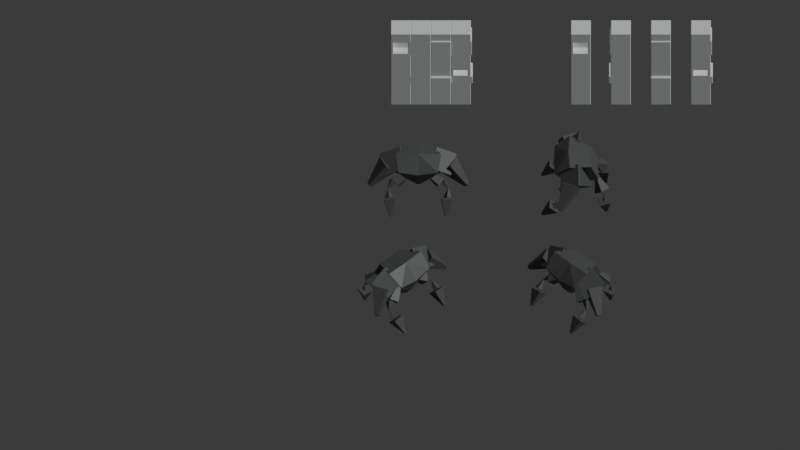 # Source: gameMockup00.blend  (saved by Blender 4.0.36; exported with 4.5.12 LTS)
import bpy
from mathutils import Matrix  # noqa: F401  (used for matrix-valued properties, if any)

bpy.ops.wm.read_factory_settings(use_empty=True)
scene = bpy.context.scene
scene.name = 'Scene'

# ---- collections
col_collection = bpy.data.collections.new('Collection'); scene.collection.children.link(col_collection)

# ---- materials (node trees are filled in below, after node groups)
mat_material = bpy.data.materials.new('Material')
mat_material.alpha_threshold = 0.0
mat_material.use_transparent_shadow = False
mat_material.roughness = 0.5
mat_material.line_color = (0.0, 0.0, 0.0, 1.0)
mat_material_002 = bpy.data.materials.new('Material.002')
mat_material_002.use_transparent_shadow = False

# ---- material node trees
mat_material.use_nodes = True; mat_material.node_tree.nodes.clear()
_N = mat_material.node_tree.nodes; _L = mat_material.node_tree.links
n0 = _N.new('ShaderNodeOutputMaterial'); n0.name = 'Material Output'; n0.location = (300, 300)
n1 = _N.new('ShaderNodeBsdfPrincipled'); n1.name = 'Principled BSDF'; n1.location = (10, 300)
n1.inputs[0].default_value = (0.09846, 0.09846, 0.09846, 1.0)
n1.inputs[2].default_value = 0.4921
n1.inputs[3].default_value = 1.45
_L.new(n1.outputs[0], n0.inputs[0])
n0.is_active_output = True
mat_material_002.use_nodes = True; mat_material_002.node_tree.nodes.clear()
_N = mat_material_002.node_tree.nodes; _L = mat_material_002.node_tree.links
n0 = _N.new('ShaderNodeBsdfPrincipled'); n0.name = 'Principled BSDF'; n0.location = (10, 300)
n0.inputs[0].default_value = (0.2585, 0.2585, 0.2585, 1.0)
n0.inputs[3].default_value = 1.45
n1 = _N.new('ShaderNodeOutputMaterial'); n1.name = 'Material Output'; n1.location = (300, 300)
_L.new(n0.outputs[0], n1.inputs[0])
n1.is_active_output = True

# ---- world
world_world = bpy.data.worlds.new('World'); scene.world = world_world
world_world.use_nodes = True; world_world.node_tree.nodes.clear()
_N = world_world.node_tree.nodes; _L = world_world.node_tree.links
n0 = _N.new('ShaderNodeOutputWorld'); n0.name = 'World Output'; n0.location = (300, 300)
n1 = _N.new('ShaderNodeBackground'); n1.name = 'Background'; n1.location = (10, 300)
n1.inputs[0].default_value = (0.05088, 0.05088, 0.05088, 1.0)
_L.new(n1.outputs[0], n0.inputs[0])
n0.is_active_output = True
world_world.color = (0.05088, 0.05088, 0.05088)
world_world.use_sun_shadow = False
world_world.sun_shadow_jitter_overblur = 0.0

# ---- cameras
cam_game_size = bpy.data.cameras.new('game-size')
cam_game_size.type = 'ORTHO'
cam_game_size.ortho_scale = 80.0
cam_camera_002 = bpy.data.cameras.new('Camera.002')
cam_camera_002.type = 'ORTHO'

# ---- lights
light_light_001 = bpy.data.lights.new('Light.001', 'SUN')
light_light_001.color = (0.974, 1.0, 1.0)
light_light_001.transmission_factor = 0.0
light_light_001.use_shadow = False
light_light_001.angle = 0.3721
light_light_001.energy = 2.0
light_light_001.shadow_soft_size = 0.1
light_light_001.shadow_cascade_max_distance = 1000.0
light_light_001.shadow_cascade_exponent = 0.6327
light_light_001.shadow_cascade_fade = 0.0

# ---- meshes
me_cube = bpy.data.meshes.new('Cube')
me_cube.from_pydata([(-1.237, 1.647, -0.1129), (-3.35, 0.5697, 2.103), (-1.138, 1.329, -0.3148), (-2.84, -1.064, 1.068), (-0.8925, 1.639, 0.07), (-1.584, 0.5275, 3.04), (-0.7929, 1.32, -0.1319), (-1.074, -1.106, 2.005), (1.304, 3.11, -0.9725), (1.631, 2.965, -2.57), (1.5, 2.112, -1.111), (1.667, 2.783, -2.595), (2.306, 3.319, -1.056), (1.813, 3.002, -2.585), (2.502, 2.321, -1.195), (1.849, 2.821, -2.61), (2.476, -2.603, -2.414), (2.963, -1.252, -1.626), (3.008, -1.999, -0.9224), (2.298, -2.737, -2.273), (1.983, -1.991, -0.8496), (2.29, -2.601, -2.401), (1.939, -1.245, -1.554), (-4.413, -0.9479, 0.08887), (-3.334, 0.361, 2.015), (-4.255, -1.289, 0.09817), (-2.756, -0.8895, 2.049), (-4.199, -0.8573, -0.2069), (-2.552, 0.6932, 0.9298), (-4.042, -1.198, -0.1976), (-1.973, -0.5572, 0.9639), (0.0, -0.3968, -0.6873), (0.0, 1.503, 2.372), (0.0, -1.111, 0.2877), (0.0, -0.3904, 3.026), (0.3348, -0.3903, -0.5045), (1.233, 1.626, 2.277), (1.266, -1.09, 0.8738), (1.979, -0.2561, 2.923), (2.572, -1.01, -0.5266), (2.156, -1.492, -1.192), (2.513, -0.9503, -0.584), (2.612, -1.284, -1.437), (2.932, -1.615, -1.121), (2.654, -0.9726, -0.571), (2.484, -2.738, -2.286), (2.475, -1.823, -0.8764), (2.596, -0.9125, -0.6284), (2.66, -0.9832, -0.5433), (2.419, -0.196, -0.1301), (2.686, -0.9032, -0.5999), (1.996, -0.3051, -0.4771), (1.854, -0.7458, -0.1655), (2.583, -1.003, -0.6063), (2.277, -0.6367, 0.1815), (2.609, -0.923, -0.6629), (0.2872, -0.1852, 0.7555), (1.571, -0.7508, -0.6016), (1.798, -1.303, 0.04429), (0.4231, -0.1732, 0.9357), (2.32, -0.6846, 0.3901), (0.3819, -0.07286, 0.8183), (2.092, -0.1321, -0.2558), (0.3284, -0.2856, 0.8728), (1.849, 2.533, -1.114), (1.908, 2.688, -0.578), (1.673, 2.836, -1.088), (1.876, 2.743, -0.5733), (2.154, 2.709, -1.103), (1.963, 2.72, -0.5761), (1.978, 3.012, -1.077), (1.931, 2.775, -0.5714), (1.436, 2.72, -0.3129), (1.915, 2.783, -0.5986), (1.546, 2.392, -0.3791), (1.934, 2.724, -0.6106), (1.685, 2.753, -0.06636), (1.96, 2.789, -0.5538), (1.794, 2.426, -0.1325), (1.98, 2.73, -0.5658), (2.146, 2.505, 0.07828), (0.8434, 1.982, 0.9209), (1.647, 1.882, -0.5675), (0.7529, 1.869, 0.8036), (1.431, 3.228, -0.06702), (0.7135, 2.114, 0.8945), (0.9322, 2.604, -0.7128), (0.623, 2.0, 0.7772), (0.0, 2.172, 0.8489), (1.248, 2.265, 0.7769), (0.0, 0.3361, -0.8955), (0.3592, 0.341, -0.757), (0.0, -0.3705, 0.8239), (1.746, -1.572, 1.903), (0.0, -1.647, 1.646), (0.9032, -0.3084, 0.8741), (0.0, 0.3319, -0.01181), (0.9231, 0.3789, 0.02623)], [], [(0, 4, 6, 2), (3, 2, 6, 7), (7, 6, 4, 5), (5, 1, 3, 7), (1, 0, 2, 3), (5, 4, 0, 1), (8, 9, 11, 10), (10, 11, 15, 14), (14, 15, 13, 12), (12, 13, 9, 8), (10, 14, 12, 8), (15, 11, 9, 13), (18, 45, 16, 17), (20, 19, 45, 18), (22, 21, 19, 20), (23, 27, 29, 25), (26, 25, 29, 30), (30, 29, 27, 28), (28, 24, 26, 30), (24, 23, 25, 26), (28, 27, 23, 24), (31, 35, 37, 33), (94, 33, 37, 93), (93, 37, 35, 95), (36, 32, 34, 38), (92, 31, 33, 94), (92, 32, 88, 96), (45, 19, 21, 16), (20, 18, 17, 22), (17, 16, 21, 22), (42, 47, 44, 43), (40, 41, 47, 42), (46, 39, 41, 40), (47, 41, 39, 44), (40, 42, 43, 46), (43, 44, 39, 46), (51, 55, 53, 52), (49, 50, 55, 51), (54, 48, 50, 49), (55, 50, 48, 53), (49, 51, 52, 54), (52, 53, 48, 54), (58, 63, 56, 57), (60, 59, 63, 58), (62, 61, 59, 60), (63, 59, 61, 56), (60, 58, 57, 62), (57, 56, 61, 62), (64, 65, 67, 66), (66, 67, 71, 70), (70, 71, 69, 68), (68, 69, 65, 64), (66, 70, 68, 64), (71, 67, 65, 69), (72, 73, 75, 74), (74, 75, 79, 78), (78, 79, 77, 76), (76, 77, 73, 72), (74, 78, 76, 72), (79, 75, 73, 77), (80, 81, 83, 82), (82, 83, 87, 86), (86, 87, 85, 84), (84, 85, 81, 80), (82, 86, 84, 80), (87, 83, 81, 85), (97, 91, 90, 96), (95, 35, 91, 97), (32, 36, 89, 88), (35, 31, 90, 91), (36, 95, 97, 89), (89, 97, 96, 88), (31, 92, 96, 90), (32, 92, 94, 34), (38, 93, 95, 36), (34, 94, 93, 38)])
_uv = me_cube.uv_layers.new(name='UVMap')
_uv.uv.foreach_set('vector', [0.625, 0.5, 0.875, 0.5, 0.875, 0.75, 0.625, 0.75, 0.375, 0.75, 0.625, 0.75, 0.625, 1.0, 0.375, 1.0, 0.375, 0.0, 0.625, 0.0, 0.625, 0.25, 0.375, 0.25, 0.125, 0.5, 0.375, 0.5, 0.375, 0.75, 0.125, 0.75, 0.375, 0.5, 0.625, 0.5, 0.625, 0.75, 0.375, 0.75, 0.375, 0.25, 0.625, 0.25, 0.625, 0.5, 0.375, 0.5, 0.375, 0.0, 0.625, 0.0, 0.625, 0.25, 0.375, 0.25, 0.375, 0.25, 0.625, 0.25, 0.625, 0.5, 0.375, 0.5, 0.375, 0.5, 0.625, 0.5, 0.625, 0.75, 0.375, 0.75, 0.375, 0.75, 0.625, 0.75, 0.625, 1.0, 0.375, 1.0, 0.125, 0.5, 0.375, 0.5, 0.375, 0.75, 0.125, 0.75, 0.625, 0.5, 0.875, 0.5, 0.875, 0.75, 0.625, 0.75, 0.375, 0.5, 0.625, 0.5, 0.625, 0.75, 0.375, 0.75, 0.375, 0.25, 0.625, 0.25, 0.625, 0.5, 0.375, 0.5, 0.375, 0.0, 0.625, 0.0, 0.625, 0.25, 0.375, 0.25, 0.625, 0.5, 0.875, 0.5, 0.875, 0.75, 0.625, 0.75, 0.375, 0.75, 0.625, 0.75, 0.625, 1.0, 0.375, 1.0, 0.375, 0.0, 0.625, 0.0, 0.625, 0.25, 0.375, 0.25, 0.125, 0.5, 0.375, 0.5, 0.375, 0.75, 0.125, 0.75, 0.375, 0.5, 0.625, 0.5, 0.625, 0.75, 0.375, 0.75, 0.375, 0.25, 0.625, 0.25, 0.625, 0.5, 0.375, 0.5, 0.625, 0.5, 0.875, 0.5, 0.875, 0.75, 0.625, 0.75, 0.5057, 0.75, 0.625, 0.75, 0.625, 1.0, 0.5057, 1.0, 0.5057, 0.0, 0.625, 0.0, 0.625, 0.25, 0.5057, 0.25, 0.125, 0.5, 0.375, 0.5, 0.375, 0.75, 0.125, 0.75, 0.5057, 0.5, 0.625, 0.5, 0.625, 0.75, 0.5057, 0.75, 0.5057, 0.5, 0.375, 0.5, 0.375, 0.5, 0.5057, 0.5, 0.625, 0.5, 0.875, 0.5, 0.875, 0.75, 0.625, 0.75, 0.125, 0.5, 0.375, 0.5, 0.375, 0.75, 0.125, 0.75, 0.375, 0.75, 0.625, 0.75, 0.625, 1.0, 0.375, 1.0, 0.375, 0.5, 0.625, 0.5, 0.625, 0.75, 0.375, 0.75, 0.375, 0.25, 0.625, 0.25, 0.625, 0.5, 0.375, 0.5, 0.375, 0.0, 0.625, 0.0, 0.625, 0.25, 0.375, 0.25, 0.625, 0.5, 0.875, 0.5, 0.875, 0.75, 0.625, 0.75, 0.125, 0.5, 0.375, 0.5, 0.375, 0.75, 0.125, 0.75, 0.375, 0.75, 0.625, 0.75, 0.625, 1.0, 0.375, 1.0, 0.375, 0.5, 0.625, 0.5, 0.625, 0.75, 0.375, 0.75, 0.375, 0.25, 0.625, 0.25, 0.625, 0.5, 0.375, 0.5, 0.375, 0.0, 0.625, 0.0, 0.625, 0.25, 0.375, 0.25, 0.625, 0.5, 0.875, 0.5, 0.875, 0.75, 0.625, 0.75, 0.125, 0.5, 0.375, 0.5, 0.375, 0.75, 0.125, 0.75, 0.375, 0.75, 0.625, 0.75, 0.625, 1.0, 0.375, 1.0, 0.375, 0.5, 0.625, 0.5, 0.625, 0.75, 0.375, 0.75, 0.375, 0.25, 0.625, 0.25, 0.625, 0.5, 0.375, 0.5, 0.375, 0.0, 0.625, 0.0, 0.625, 0.25, 0.375, 0.25, 0.625, 0.5, 0.875, 0.5, 0.875, 0.75, 0.625, 0.75, 0.125, 0.5, 0.375, 0.5, 0.375, 0.75, 0.125, 0.75, 0.375, 0.75, 0.625, 0.75, 0.625, 1.0, 0.375, 1.0, 0.375, 0.0, 0.625, 0.0, 0.625, 0.25, 0.375, 0.25, 0.375, 0.25, 0.625, 0.25, 0.625, 0.5, 0.375, 0.5, 0.375, 0.5, 0.625, 0.5, 0.625, 0.75, 0.375, 0.75, 0.375, 0.75, 0.625, 0.75, 0.625, 1.0, 0.375, 1.0, 0.125, 0.5, 0.375, 0.5, 0.375, 0.75, 0.125, 0.75, 0.625, 0.5, 0.875, 0.5, 0.875, 0.75, 0.625, 0.75, 0.375, 0.0, 0.625, 0.0, 0.625, 0.25, 0.375, 0.25, 0.375, 0.25, 0.625, 0.25, 0.625, 0.5, 0.375, 0.5, 0.375, 0.5, 0.625, 0.5, 0.625, 0.75, 0.375, 0.75, 0.375, 0.75, 0.625, 0.75, 0.625, 1.0, 0.375, 1.0, 0.125, 0.5, 0.375, 0.5, 0.375, 0.75, 0.125, 0.75, 0.625, 0.5, 0.875, 0.5, 0.875, 0.75, 0.625, 0.75, 0.375, 0.0, 0.625, 0.0, 0.625, 0.25, 0.375, 0.25, 0.375, 0.25, 0.625, 0.25, 0.625, 0.5, 0.375, 0.5, 0.375, 0.5, 0.625, 0.5, 0.625, 0.75, 0.375, 0.75, 0.375, 0.75, 0.625, 0.75, 0.625, 1.0, 0.375, 1.0, 0.125, 0.5, 0.375, 0.5, 0.375, 0.75, 0.125, 0.75, 0.625, 0.5, 0.875, 0.5, 0.875, 0.75, 0.625, 0.75, 0.5057, 0.25, 0.625, 0.25, 0.625, 0.5, 0.5057, 0.5, 0.5057, 0.25, 0.625, 0.25, 0.625, 0.25, 0.5057, 0.25, 0.375, 0.5, 0.125, 0.5, 0.125, 0.5, 0.375, 0.5, 0.875, 0.5, 0.625, 0.5, 0.625, 0.5, 0.875, 0.5, 0.375, 0.25, 0.5057, 0.25, 0.5057, 0.25, 0.375, 0.25, 0.375, 0.25, 0.5057, 0.25, 0.5057, 0.5, 0.375, 0.5, 0.625, 0.5, 0.5057, 0.5, 0.5057, 0.5, 0.625, 0.5, 0.375, 0.5, 0.5057, 0.5, 0.5057, 0.75, 0.375, 0.75, 0.375, 0.0, 0.5057, 0.0, 0.5057, 0.25, 0.375, 0.25, 0.375, 0.75, 0.5057, 0.75, 0.5057, 1.0, 0.375, 1.0])
me_cube.materials.append(mat_material)
me_cube.use_mirror_vertex_groups = False
me_cube.update()
me_plane = bpy.data.meshes.new('Plane')
me_plane.from_pydata([(-1.0, -1.0, 0.0), (1.0, -1.0, 0.0), (-1.0, 1.0, 0.0), (1.0, 1.0, 0.0)], [], [(0, 1, 3, 2)])
_uv = me_plane.uv_layers.new(name='UVMap')
_uv.uv.foreach_set('vector', [0.0, 0.0, 1.0, 0.0, 1.0, 1.0, 0.0, 1.0])
me_plane.materials.append(mat_material_002)
me_plane.update()
me_cube_045 = bpy.data.meshes.new('Cube.045')
me_cube_045.from_pydata([(-1.237, 1.647, -0.1129), (-3.35, 0.5697, 2.103), (-1.138, 1.329, -0.3148), (-2.84, -1.064, 1.068), (-0.8925, 1.639, 0.07), (-1.584, 0.5275, 3.04), (-0.7929, 1.32, -0.1319), (-1.074, -1.106, 2.005), (1.304, 3.11, -0.9725), (1.631, 2.965, -2.57), (1.5, 2.112, -1.111), (1.667, 2.783, -2.595), (2.306, 3.319, -1.056), (1.813, 3.002, -2.585), (2.502, 2.321, -1.195), (1.849, 2.821, -2.61), (2.476, -2.603, -2.414), (2.963, -1.252, -1.626), (3.008, -1.999, -0.9224), (2.298, -2.737, -2.273), (1.983, -1.991, -0.8496), (2.29, -2.601, -2.401), (1.939, -1.245, -1.554), (-4.413, -0.9479, 0.08887), (-3.334, 0.361, 2.015), (-4.255, -1.289, 0.09817), (-2.756, -0.8895, 2.049), (-4.199, -0.8573, -0.2069), (-2.552, 0.6932, 0.9298), (-4.042, -1.198, -0.1976), (-1.973, -0.5572, 0.9639), (0.0, -0.3968, -0.6873), (0.0, 1.503, 2.372), (0.0, -1.111, 0.2877), (0.0, -0.3904, 3.026), (0.3348, -0.3903, -0.5045), (1.233, 1.626, 2.277), (1.266, -1.09, 0.8738), (1.979, -0.2561, 2.923), (2.572, -1.01, -0.5266), (2.156, -1.492, -1.192), (2.513, -0.9503, -0.584), (2.612, -1.284, -1.437), (2.932, -1.615, -1.121), (2.654, -0.9726, -0.571), (2.484, -2.738, -2.286), (2.475, -1.823, -0.8764), (2.596, -0.9125, -0.6284), (2.66, -0.9832, -0.5433), (2.419, -0.196, -0.1301), (2.686, -0.9032, -0.5999), (1.996, -0.3051, -0.4771), (1.854, -0.7458, -0.1655), (2.583, -1.003, -0.6063), (2.277, -0.6367, 0.1815), (2.609, -0.923, -0.6629), (0.2872, -0.1852, 0.7555), (1.571, -0.7508, -0.6016), (1.798, -1.303, 0.04429), (0.4231, -0.1732, 0.9357), (2.32, -0.6846, 0.3901), (0.3819, -0.07286, 0.8183), (2.092, -0.1321, -0.2558), (0.3284, -0.2856, 0.8728), (1.849, 2.533, -1.114), (1.908, 2.688, -0.578), (1.673, 2.836, -1.088), (1.876, 2.743, -0.5733), (2.154, 2.709, -1.103), (1.963, 2.72, -0.5761), (1.978, 3.012, -1.077), (1.931, 2.775, -0.5714), (1.436, 2.72, -0.3129), (1.915, 2.783, -0.5986), (1.546, 2.392, -0.3791), (1.934, 2.724, -0.6106), (1.685, 2.753, -0.06636), (1.96, 2.789, -0.5538), (1.794, 2.426, -0.1325), (1.98, 2.73, -0.5658), (2.146, 2.505, 0.07828), (0.8434, 1.982, 0.9209), (1.647, 1.882, -0.5675), (0.7529, 1.869, 0.8036), (1.431, 3.228, -0.06702), (0.7135, 2.114, 0.8945), (0.9322, 2.604, -0.7128), (0.623, 2.0, 0.7772), (0.0, 2.172, 0.8489), (1.248, 2.265, 0.7769), (0.0, 0.3361, -0.8955), (0.3592, 0.341, -0.757), (0.0, -0.3705, 0.8239), (1.746, -1.572, 1.903), (0.0, -1.647, 1.646), (0.9032, -0.3084, 0.8741), (0.0, 0.3319, -0.01181), (0.9231, 0.3789, 0.02623)], [], [(0, 4, 6, 2), (3, 2, 6, 7), (7, 6, 4, 5), (5, 1, 3, 7), (1, 0, 2, 3), (5, 4, 0, 1), (8, 9, 11, 10), (10, 11, 15, 14), (14, 15, 13, 12), (12, 13, 9, 8), (10, 14, 12, 8), (15, 11, 9, 13), (18, 45, 16, 17), (20, 19, 45, 18), (22, 21, 19, 20), (23, 27, 29, 25), (26, 25, 29, 30), (30, 29, 27, 28), (28, 24, 26, 30), (24, 23, 25, 26), (28, 27, 23, 24), (31, 35, 37, 33), (94, 33, 37, 93), (93, 37, 35, 95), (36, 32, 34, 38), (92, 31, 33, 94), (92, 32, 88, 96), (45, 19, 21, 16), (20, 18, 17, 22), (17, 16, 21, 22), (42, 47, 44, 43), (40, 41, 47, 42), (46, 39, 41, 40), (47, 41, 39, 44), (40, 42, 43, 46), (43, 44, 39, 46), (51, 55, 53, 52), (49, 50, 55, 51), (54, 48, 50, 49), (55, 50, 48, 53), (49, 51, 52, 54), (52, 53, 48, 54), (58, 63, 56, 57), (60, 59, 63, 58), (62, 61, 59, 60), (63, 59, 61, 56), (60, 58, 57, 62), (57, 56, 61, 62), (64, 65, 67, 66), (66, 67, 71, 70), (70, 71, 69, 68), (68, 69, 65, 64), (66, 70, 68, 64), (71, 67, 65, 69), (72, 73, 75, 74), (74, 75, 79, 78), (78, 79, 77, 76), (76, 77, 73, 72), (74, 78, 76, 72), (79, 75, 73, 77), (80, 81, 83, 82), (82, 83, 87, 86), (86, 87, 85, 84), (84, 85, 81, 80), (82, 86, 84, 80), (87, 83, 81, 85), (97, 91, 90, 96), (95, 35, 91, 97), (32, 36, 89, 88), (35, 31, 90, 91), (36, 95, 97, 89), (89, 97, 96, 88), (31, 92, 96, 90), (32, 92, 94, 34), (38, 93, 95, 36), (34, 94, 93, 38)])
_uv = me_cube_045.uv_layers.new(name='UVMap')
_uv.uv.foreach_set('vector', [0.625, 0.5, 0.875, 0.5, 0.875, 0.75, 0.625, 0.75, 0.375, 0.75, 0.625, 0.75, 0.625, 1.0, 0.375, 1.0, 0.375, 0.0, 0.625, 0.0, 0.625, 0.25, 0.375, 0.25, 0.125, 0.5, 0.375, 0.5, 0.375, 0.75, 0.125, 0.75, 0.375, 0.5, 0.625, 0.5, 0.625, 0.75, 0.375, 0.75, 0.375, 0.25, 0.625, 0.25, 0.625, 0.5, 0.375, 0.5, 0.375, 0.0, 0.625, 0.0, 0.625, 0.25, 0.375, 0.25, 0.375, 0.25, 0.625, 0.25, 0.625, 0.5, 0.375, 0.5, 0.375, 0.5, 0.625, 0.5, 0.625, 0.75, 0.375, 0.75, 0.375, 0.75, 0.625, 0.75, 0.625, 1.0, 0.375, 1.0, 0.125, 0.5, 0.375, 0.5, 0.375, 0.75, 0.125, 0.75, 0.625, 0.5, 0.875, 0.5, 0.875, 0.75, 0.625, 0.75, 0.375, 0.5, 0.625, 0.5, 0.625, 0.75, 0.375, 0.75, 0.375, 0.25, 0.625, 0.25, 0.625, 0.5, 0.375, 0.5, 0.375, 0.0, 0.625, 0.0, 0.625, 0.25, 0.375, 0.25, 0.625, 0.5, 0.875, 0.5, 0.875, 0.75, 0.625, 0.75, 0.375, 0.75, 0.625, 0.75, 0.625, 1.0, 0.375, 1.0, 0.375, 0.0, 0.625, 0.0, 0.625, 0.25, 0.375, 0.25, 0.125, 0.5, 0.375, 0.5, 0.375, 0.75, 0.125, 0.75, 0.375, 0.5, 0.625, 0.5, 0.625, 0.75, 0.375, 0.75, 0.375, 0.25, 0.625, 0.25, 0.625, 0.5, 0.375, 0.5, 0.625, 0.5, 0.875, 0.5, 0.875, 0.75, 0.625, 0.75, 0.5057, 0.75, 0.625, 0.75, 0.625, 1.0, 0.5057, 1.0, 0.5057, 0.0, 0.625, 0.0, 0.625, 0.25, 0.5057, 0.25, 0.125, 0.5, 0.375, 0.5, 0.375, 0.75, 0.125, 0.75, 0.5057, 0.5, 0.625, 0.5, 0.625, 0.75, 0.5057, 0.75, 0.5057, 0.5, 0.375, 0.5, 0.375, 0.5, 0.5057, 0.5, 0.625, 0.5, 0.875, 0.5, 0.875, 0.75, 0.625, 0.75, 0.125, 0.5, 0.375, 0.5, 0.375, 0.75, 0.125, 0.75, 0.375, 0.75, 0.625, 0.75, 0.625, 1.0, 0.375, 1.0, 0.375, 0.5, 0.625, 0.5, 0.625, 0.75, 0.375, 0.75, 0.375, 0.25, 0.625, 0.25, 0.625, 0.5, 0.375, 0.5, 0.375, 0.0, 0.625, 0.0, 0.625, 0.25, 0.375, 0.25, 0.625, 0.5, 0.875, 0.5, 0.875, 0.75, 0.625, 0.75, 0.125, 0.5, 0.375, 0.5, 0.375, 0.75, 0.125, 0.75, 0.375, 0.75, 0.625, 0.75, 0.625, 1.0, 0.375, 1.0, 0.375, 0.5, 0.625, 0.5, 0.625, 0.75, 0.375, 0.75, 0.375, 0.25, 0.625, 0.25, 0.625, 0.5, 0.375, 0.5, 0.375, 0.0, 0.625, 0.0, 0.625, 0.25, 0.375, 0.25, 0.625, 0.5, 0.875, 0.5, 0.875, 0.75, 0.625, 0.75, 0.125, 0.5, 0.375, 0.5, 0.375, 0.75, 0.125, 0.75, 0.375, 0.75, 0.625, 0.75, 0.625, 1.0, 0.375, 1.0, 0.375, 0.5, 0.625, 0.5, 0.625, 0.75, 0.375, 0.75, 0.375, 0.25, 0.625, 0.25, 0.625, 0.5, 0.375, 0.5, 0.375, 0.0, 0.625, 0.0, 0.625, 0.25, 0.375, 0.25, 0.625, 0.5, 0.875, 0.5, 0.875, 0.75, 0.625, 0.75, 0.125, 0.5, 0.375, 0.5, 0.375, 0.75, 0.125, 0.75, 0.375, 0.75, 0.625, 0.75, 0.625, 1.0, 0.375, 1.0, 0.375, 0.0, 0.625, 0.0, 0.625, 0.25, 0.375, 0.25, 0.375, 0.25, 0.625, 0.25, 0.625, 0.5, 0.375, 0.5, 0.375, 0.5, 0.625, 0.5, 0.625, 0.75, 0.375, 0.75, 0.375, 0.75, 0.625, 0.75, 0.625, 1.0, 0.375, 1.0, 0.125, 0.5, 0.375, 0.5, 0.375, 0.75, 0.125, 0.75, 0.625, 0.5, 0.875, 0.5, 0.875, 0.75, 0.625, 0.75, 0.375, 0.0, 0.625, 0.0, 0.625, 0.25, 0.375, 0.25, 0.375, 0.25, 0.625, 0.25, 0.625, 0.5, 0.375, 0.5, 0.375, 0.5, 0.625, 0.5, 0.625, 0.75, 0.375, 0.75, 0.375, 0.75, 0.625, 0.75, 0.625, 1.0, 0.375, 1.0, 0.125, 0.5, 0.375, 0.5, 0.375, 0.75, 0.125, 0.75, 0.625, 0.5, 0.875, 0.5, 0.875, 0.75, 0.625, 0.75, 0.375, 0.0, 0.625, 0.0, 0.625, 0.25, 0.375, 0.25, 0.375, 0.25, 0.625, 0.25, 0.625, 0.5, 0.375, 0.5, 0.375, 0.5, 0.625, 0.5, 0.625, 0.75, 0.375, 0.75, 0.375, 0.75, 0.625, 0.75, 0.625, 1.0, 0.375, 1.0, 0.125, 0.5, 0.375, 0.5, 0.375, 0.75, 0.125, 0.75, 0.625, 0.5, 0.875, 0.5, 0.875, 0.75, 0.625, 0.75, 0.5057, 0.25, 0.625, 0.25, 0.625, 0.5, 0.5057, 0.5, 0.5057, 0.25, 0.625, 0.25, 0.625, 0.25, 0.5057, 0.25, 0.375, 0.5, 0.125, 0.5, 0.125, 0.5, 0.375, 0.5, 0.875, 0.5, 0.625, 0.5, 0.625, 0.5, 0.875, 0.5, 0.375, 0.25, 0.5057, 0.25, 0.5057, 0.25, 0.375, 0.25, 0.375, 0.25, 0.5057, 0.25, 0.5057, 0.5, 0.375, 0.5, 0.625, 0.5, 0.5057, 0.5, 0.5057, 0.5, 0.625, 0.5, 0.375, 0.5, 0.5057, 0.5, 0.5057, 0.75, 0.375, 0.75, 0.375, 0.0, 0.5057, 0.0, 0.5057, 0.25, 0.375, 0.25, 0.375, 0.75, 0.5057, 0.75, 0.5057, 1.0, 0.375, 1.0])
me_cube_045.materials.append(mat_material)
me_cube_045.use_mirror_vertex_groups = False
me_cube_045.update()
me_cube_046 = bpy.data.meshes.new('Cube.046')
me_cube_046.from_pydata([(-1.237, 1.647, -0.1129), (-3.35, 0.5697, 2.103), (-1.138, 1.329, -0.3148), (-2.84, -1.064, 1.068), (-0.8925, 1.639, 0.07), (-1.584, 0.5275, 3.04), (-0.7929, 1.32, -0.1319), (-1.074, -1.106, 2.005), (1.304, 3.11, -0.9725), (1.631, 2.965, -2.57), (1.5, 2.112, -1.111), (1.667, 2.783, -2.595), (2.306, 3.319, -1.056), (1.813, 3.002, -2.585), (2.502, 2.321, -1.195), (1.849, 2.821, -2.61), (2.476, -2.603, -2.414), (2.963, -1.252, -1.626), (3.008, -1.999, -0.9224), (2.298, -2.737, -2.273), (1.983, -1.991, -0.8496), (2.29, -2.601, -2.401), (1.939, -1.245, -1.554), (-4.413, -0.9479, 0.08887), (-3.334, 0.361, 2.015), (-4.255, -1.289, 0.09817), (-2.756, -0.8895, 2.049), (-4.199, -0.8573, -0.2069), (-2.552, 0.6932, 0.9298), (-4.042, -1.198, -0.1976), (-1.973, -0.5572, 0.9639), (0.0, -0.3968, -0.6873), (0.0, 1.503, 2.372), (0.0, -1.111, 0.2877), (0.0, -0.3904, 3.026), (0.3348, -0.3903, -0.5045), (1.233, 1.626, 2.277), (1.266, -1.09, 0.8738), (1.979, -0.2561, 2.923), (2.572, -1.01, -0.5266), (2.156, -1.492, -1.192), (2.513, -0.9503, -0.584), (2.612, -1.284, -1.437), (2.932, -1.615, -1.121), (2.654, -0.9726, -0.571), (2.484, -2.738, -2.286), (2.475, -1.823, -0.8764), (2.596, -0.9125, -0.6284), (2.66, -0.9832, -0.5433), (2.419, -0.196, -0.1301), (2.686, -0.9032, -0.5999), (1.996, -0.3051, -0.4771), (1.854, -0.7458, -0.1655), (2.583, -1.003, -0.6063), (2.277, -0.6367, 0.1815), (2.609, -0.923, -0.6629), (0.2872, -0.1852, 0.7555), (1.571, -0.7508, -0.6016), (1.798, -1.303, 0.04429), (0.4231, -0.1732, 0.9357), (2.32, -0.6846, 0.3901), (0.3819, -0.07286, 0.8183), (2.092, -0.1321, -0.2558), (0.3284, -0.2856, 0.8728), (1.849, 2.533, -1.114), (1.908, 2.688, -0.578), (1.673, 2.836, -1.088), (1.876, 2.743, -0.5733), (2.154, 2.709, -1.103), (1.963, 2.72, -0.5761), (1.978, 3.012, -1.077), (1.931, 2.775, -0.5714), (1.436, 2.72, -0.3129), (1.915, 2.783, -0.5986), (1.546, 2.392, -0.3791), (1.934, 2.724, -0.6106), (1.685, 2.753, -0.06636), (1.96, 2.789, -0.5538), (1.794, 2.426, -0.1325), (1.98, 2.73, -0.5658), (2.146, 2.505, 0.07828), (0.8434, 1.982, 0.9209), (1.647, 1.882, -0.5675), (0.7529, 1.869, 0.8036), (1.431, 3.228, -0.06702), (0.7135, 2.114, 0.8945), (0.9322, 2.604, -0.7128), (0.623, 2.0, 0.7772), (0.0, 2.172, 0.8489), (1.248, 2.265, 0.7769), (0.0, 0.3361, -0.8955), (0.3592, 0.341, -0.757), (0.0, -0.3705, 0.8239), (1.746, -1.572, 1.903), (0.0, -1.647, 1.646), (0.9032, -0.3084, 0.8741), (0.0, 0.3319, -0.01181), (0.9231, 0.3789, 0.02623)], [], [(0, 4, 6, 2), (3, 2, 6, 7), (7, 6, 4, 5), (5, 1, 3, 7), (1, 0, 2, 3), (5, 4, 0, 1), (8, 9, 11, 10), (10, 11, 15, 14), (14, 15, 13, 12), (12, 13, 9, 8), (10, 14, 12, 8), (15, 11, 9, 13), (18, 45, 16, 17), (20, 19, 45, 18), (22, 21, 19, 20), (23, 27, 29, 25), (26, 25, 29, 30), (30, 29, 27, 28), (28, 24, 26, 30), (24, 23, 25, 26), (28, 27, 23, 24), (31, 35, 37, 33), (94, 33, 37, 93), (93, 37, 35, 95), (36, 32, 34, 38), (92, 31, 33, 94), (92, 32, 88, 96), (45, 19, 21, 16), (20, 18, 17, 22), (17, 16, 21, 22), (42, 47, 44, 43), (40, 41, 47, 42), (46, 39, 41, 40), (47, 41, 39, 44), (40, 42, 43, 46), (43, 44, 39, 46), (51, 55, 53, 52), (49, 50, 55, 51), (54, 48, 50, 49), (55, 50, 48, 53), (49, 51, 52, 54), (52, 53, 48, 54), (58, 63, 56, 57), (60, 59, 63, 58), (62, 61, 59, 60), (63, 59, 61, 56), (60, 58, 57, 62), (57, 56, 61, 62), (64, 65, 67, 66), (66, 67, 71, 70), (70, 71, 69, 68), (68, 69, 65, 64), (66, 70, 68, 64), (71, 67, 65, 69), (72, 73, 75, 74), (74, 75, 79, 78), (78, 79, 77, 76), (76, 77, 73, 72), (74, 78, 76, 72), (79, 75, 73, 77), (80, 81, 83, 82), (82, 83, 87, 86), (86, 87, 85, 84), (84, 85, 81, 80), (82, 86, 84, 80), (87, 83, 81, 85), (97, 91, 90, 96), (95, 35, 91, 97), (32, 36, 89, 88), (35, 31, 90, 91), (36, 95, 97, 89), (89, 97, 96, 88), (31, 92, 96, 90), (32, 92, 94, 34), (38, 93, 95, 36), (34, 94, 93, 38)])
_uv = me_cube_046.uv_layers.new(name='UVMap')
_uv.uv.foreach_set('vector', [0.625, 0.5, 0.875, 0.5, 0.875, 0.75, 0.625, 0.75, 0.375, 0.75, 0.625, 0.75, 0.625, 1.0, 0.375, 1.0, 0.375, 0.0, 0.625, 0.0, 0.625, 0.25, 0.375, 0.25, 0.125, 0.5, 0.375, 0.5, 0.375, 0.75, 0.125, 0.75, 0.375, 0.5, 0.625, 0.5, 0.625, 0.75, 0.375, 0.75, 0.375, 0.25, 0.625, 0.25, 0.625, 0.5, 0.375, 0.5, 0.375, 0.0, 0.625, 0.0, 0.625, 0.25, 0.375, 0.25, 0.375, 0.25, 0.625, 0.25, 0.625, 0.5, 0.375, 0.5, 0.375, 0.5, 0.625, 0.5, 0.625, 0.75, 0.375, 0.75, 0.375, 0.75, 0.625, 0.75, 0.625, 1.0, 0.375, 1.0, 0.125, 0.5, 0.375, 0.5, 0.375, 0.75, 0.125, 0.75, 0.625, 0.5, 0.875, 0.5, 0.875, 0.75, 0.625, 0.75, 0.375, 0.5, 0.625, 0.5, 0.625, 0.75, 0.375, 0.75, 0.375, 0.25, 0.625, 0.25, 0.625, 0.5, 0.375, 0.5, 0.375, 0.0, 0.625, 0.0, 0.625, 0.25, 0.375, 0.25, 0.625, 0.5, 0.875, 0.5, 0.875, 0.75, 0.625, 0.75, 0.375, 0.75, 0.625, 0.75, 0.625, 1.0, 0.375, 1.0, 0.375, 0.0, 0.625, 0.0, 0.625, 0.25, 0.375, 0.25, 0.125, 0.5, 0.375, 0.5, 0.375, 0.75, 0.125, 0.75, 0.375, 0.5, 0.625, 0.5, 0.625, 0.75, 0.375, 0.75, 0.375, 0.25, 0.625, 0.25, 0.625, 0.5, 0.375, 0.5, 0.625, 0.5, 0.875, 0.5, 0.875, 0.75, 0.625, 0.75, 0.5057, 0.75, 0.625, 0.75, 0.625, 1.0, 0.5057, 1.0, 0.5057, 0.0, 0.625, 0.0, 0.625, 0.25, 0.5057, 0.25, 0.125, 0.5, 0.375, 0.5, 0.375, 0.75, 0.125, 0.75, 0.5057, 0.5, 0.625, 0.5, 0.625, 0.75, 0.5057, 0.75, 0.5057, 0.5, 0.375, 0.5, 0.375, 0.5, 0.5057, 0.5, 0.625, 0.5, 0.875, 0.5, 0.875, 0.75, 0.625, 0.75, 0.125, 0.5, 0.375, 0.5, 0.375, 0.75, 0.125, 0.75, 0.375, 0.75, 0.625, 0.75, 0.625, 1.0, 0.375, 1.0, 0.375, 0.5, 0.625, 0.5, 0.625, 0.75, 0.375, 0.75, 0.375, 0.25, 0.625, 0.25, 0.625, 0.5, 0.375, 0.5, 0.375, 0.0, 0.625, 0.0, 0.625, 0.25, 0.375, 0.25, 0.625, 0.5, 0.875, 0.5, 0.875, 0.75, 0.625, 0.75, 0.125, 0.5, 0.375, 0.5, 0.375, 0.75, 0.125, 0.75, 0.375, 0.75, 0.625, 0.75, 0.625, 1.0, 0.375, 1.0, 0.375, 0.5, 0.625, 0.5, 0.625, 0.75, 0.375, 0.75, 0.375, 0.25, 0.625, 0.25, 0.625, 0.5, 0.375, 0.5, 0.375, 0.0, 0.625, 0.0, 0.625, 0.25, 0.375, 0.25, 0.625, 0.5, 0.875, 0.5, 0.875, 0.75, 0.625, 0.75, 0.125, 0.5, 0.375, 0.5, 0.375, 0.75, 0.125, 0.75, 0.375, 0.75, 0.625, 0.75, 0.625, 1.0, 0.375, 1.0, 0.375, 0.5, 0.625, 0.5, 0.625, 0.75, 0.375, 0.75, 0.375, 0.25, 0.625, 0.25, 0.625, 0.5, 0.375, 0.5, 0.375, 0.0, 0.625, 0.0, 0.625, 0.25, 0.375, 0.25, 0.625, 0.5, 0.875, 0.5, 0.875, 0.75, 0.625, 0.75, 0.125, 0.5, 0.375, 0.5, 0.375, 0.75, 0.125, 0.75, 0.375, 0.75, 0.625, 0.75, 0.625, 1.0, 0.375, 1.0, 0.375, 0.0, 0.625, 0.0, 0.625, 0.25, 0.375, 0.25, 0.375, 0.25, 0.625, 0.25, 0.625, 0.5, 0.375, 0.5, 0.375, 0.5, 0.625, 0.5, 0.625, 0.75, 0.375, 0.75, 0.375, 0.75, 0.625, 0.75, 0.625, 1.0, 0.375, 1.0, 0.125, 0.5, 0.375, 0.5, 0.375, 0.75, 0.125, 0.75, 0.625, 0.5, 0.875, 0.5, 0.875, 0.75, 0.625, 0.75, 0.375, 0.0, 0.625, 0.0, 0.625, 0.25, 0.375, 0.25, 0.375, 0.25, 0.625, 0.25, 0.625, 0.5, 0.375, 0.5, 0.375, 0.5, 0.625, 0.5, 0.625, 0.75, 0.375, 0.75, 0.375, 0.75, 0.625, 0.75, 0.625, 1.0, 0.375, 1.0, 0.125, 0.5, 0.375, 0.5, 0.375, 0.75, 0.125, 0.75, 0.625, 0.5, 0.875, 0.5, 0.875, 0.75, 0.625, 0.75, 0.375, 0.0, 0.625, 0.0, 0.625, 0.25, 0.375, 0.25, 0.375, 0.25, 0.625, 0.25, 0.625, 0.5, 0.375, 0.5, 0.375, 0.5, 0.625, 0.5, 0.625, 0.75, 0.375, 0.75, 0.375, 0.75, 0.625, 0.75, 0.625, 1.0, 0.375, 1.0, 0.125, 0.5, 0.375, 0.5, 0.375, 0.75, 0.125, 0.75, 0.625, 0.5, 0.875, 0.5, 0.875, 0.75, 0.625, 0.75, 0.5057, 0.25, 0.625, 0.25, 0.625, 0.5, 0.5057, 0.5, 0.5057, 0.25, 0.625, 0.25, 0.625, 0.25, 0.5057, 0.25, 0.375, 0.5, 0.125, 0.5, 0.125, 0.5, 0.375, 0.5, 0.875, 0.5, 0.625, 0.5, 0.625, 0.5, 0.875, 0.5, 0.375, 0.25, 0.5057, 0.25, 0.5057, 0.25, 0.375, 0.25, 0.375, 0.25, 0.5057, 0.25, 0.5057, 0.5, 0.375, 0.5, 0.625, 0.5, 0.5057, 0.5, 0.5057, 0.5, 0.625, 0.5, 0.375, 0.5, 0.5057, 0.5, 0.5057, 0.75, 0.375, 0.75, 0.375, 0.0, 0.5057, 0.0, 0.5057, 0.25, 0.375, 0.25, 0.375, 0.75, 0.5057, 0.75, 0.5057, 1.0, 0.375, 1.0])
me_cube_046.materials.append(mat_material)
me_cube_046.use_mirror_vertex_groups = False
me_cube_046.update()
me_cube_047 = bpy.data.meshes.new('Cube.047')
me_cube_047.from_pydata([(-1.237, 1.647, -0.1129), (-3.35, 0.5697, 2.103), (-1.138, 1.329, -0.3148), (-2.84, -1.064, 1.068), (-0.8925, 1.639, 0.07), (-1.584, 0.5275, 3.04), (-0.7929, 1.32, -0.1319), (-1.074, -1.106, 2.005), (1.304, 3.11, -0.9725), (1.631, 2.965, -2.57), (1.5, 2.112, -1.111), (1.667, 2.783, -2.595), (2.306, 3.319, -1.056), (1.813, 3.002, -2.585), (2.502, 2.321, -1.195), (1.849, 2.821, -2.61), (2.476, -2.603, -2.414), (2.963, -1.252, -1.626), (3.008, -1.999, -0.9224), (2.298, -2.737, -2.273), (1.983, -1.991, -0.8496), (2.29, -2.601, -2.401), (1.939, -1.245, -1.554), (-4.413, -0.9479, 0.08887), (-3.334, 0.361, 2.015), (-4.255, -1.289, 0.09817), (-2.756, -0.8895, 2.049), (-4.199, -0.8573, -0.2069), (-2.552, 0.6932, 0.9298), (-4.042, -1.198, -0.1976), (-1.973, -0.5572, 0.9639), (0.0, -0.3968, -0.6873), (0.0, 1.503, 2.372), (0.0, -1.111, 0.2877), (0.0, -0.3904, 3.026), (0.3348, -0.3903, -0.5045), (1.233, 1.626, 2.277), (1.266, -1.09, 0.8738), (1.979, -0.2561, 2.923), (2.572, -1.01, -0.5266), (2.156, -1.492, -1.192), (2.513, -0.9503, -0.584), (2.612, -1.284, -1.437), (2.932, -1.615, -1.121), (2.654, -0.9726, -0.571), (2.484, -2.738, -2.286), (2.475, -1.823, -0.8764), (2.596, -0.9125, -0.6284), (2.66, -0.9832, -0.5433), (2.419, -0.196, -0.1301), (2.686, -0.9032, -0.5999), (1.996, -0.3051, -0.4771), (1.854, -0.7458, -0.1655), (2.583, -1.003, -0.6063), (2.277, -0.6367, 0.1815), (2.609, -0.923, -0.6629), (0.2872, -0.1852, 0.7555), (1.571, -0.7508, -0.6016), (1.798, -1.303, 0.04429), (0.4231, -0.1732, 0.9357), (2.32, -0.6846, 0.3901), (0.3819, -0.07286, 0.8183), (2.092, -0.1321, -0.2558), (0.3284, -0.2856, 0.8728), (1.849, 2.533, -1.114), (1.908, 2.688, -0.578), (1.673, 2.836, -1.088), (1.876, 2.743, -0.5733), (2.154, 2.709, -1.103), (1.963, 2.72, -0.5761), (1.978, 3.012, -1.077), (1.931, 2.775, -0.5714), (1.436, 2.72, -0.3129), (1.915, 2.783, -0.5986), (1.546, 2.392, -0.3791), (1.934, 2.724, -0.6106), (1.685, 2.753, -0.06636), (1.96, 2.789, -0.5538), (1.794, 2.426, -0.1325), (1.98, 2.73, -0.5658), (2.146, 2.505, 0.07828), (0.8434, 1.982, 0.9209), (1.647, 1.882, -0.5675), (0.7529, 1.869, 0.8036), (1.431, 3.228, -0.06702), (0.7135, 2.114, 0.8945), (0.9322, 2.604, -0.7128), (0.623, 2.0, 0.7772), (0.0, 2.172, 0.8489), (1.248, 2.265, 0.7769), (0.0, 0.3361, -0.8955), (0.3592, 0.341, -0.757), (0.0, -0.3705, 0.8239), (1.746, -1.572, 1.903), (0.0, -1.647, 1.646), (0.9032, -0.3084, 0.8741), (0.0, 0.3319, -0.01181), (0.9231, 0.3789, 0.02623)], [], [(0, 4, 6, 2), (3, 2, 6, 7), (7, 6, 4, 5), (5, 1, 3, 7), (1, 0, 2, 3), (5, 4, 0, 1), (8, 9, 11, 10), (10, 11, 15, 14), (14, 15, 13, 12), (12, 13, 9, 8), (10, 14, 12, 8), (15, 11, 9, 13), (18, 45, 16, 17), (20, 19, 45, 18), (22, 21, 19, 20), (23, 27, 29, 25), (26, 25, 29, 30), (30, 29, 27, 28), (28, 24, 26, 30), (24, 23, 25, 26), (28, 27, 23, 24), (31, 35, 37, 33), (94, 33, 37, 93), (93, 37, 35, 95), (36, 32, 34, 38), (92, 31, 33, 94), (92, 32, 88, 96), (45, 19, 21, 16), (20, 18, 17, 22), (17, 16, 21, 22), (42, 47, 44, 43), (40, 41, 47, 42), (46, 39, 41, 40), (47, 41, 39, 44), (40, 42, 43, 46), (43, 44, 39, 46), (51, 55, 53, 52), (49, 50, 55, 51), (54, 48, 50, 49), (55, 50, 48, 53), (49, 51, 52, 54), (52, 53, 48, 54), (58, 63, 56, 57), (60, 59, 63, 58), (62, 61, 59, 60), (63, 59, 61, 56), (60, 58, 57, 62), (57, 56, 61, 62), (64, 65, 67, 66), (66, 67, 71, 70), (70, 71, 69, 68), (68, 69, 65, 64), (66, 70, 68, 64), (71, 67, 65, 69), (72, 73, 75, 74), (74, 75, 79, 78), (78, 79, 77, 76), (76, 77, 73, 72), (74, 78, 76, 72), (79, 75, 73, 77), (80, 81, 83, 82), (82, 83, 87, 86), (86, 87, 85, 84), (84, 85, 81, 80), (82, 86, 84, 80), (87, 83, 81, 85), (97, 91, 90, 96), (95, 35, 91, 97), (32, 36, 89, 88), (35, 31, 90, 91), (36, 95, 97, 89), (89, 97, 96, 88), (31, 92, 96, 90), (32, 92, 94, 34), (38, 93, 95, 36), (34, 94, 93, 38)])
_uv = me_cube_047.uv_layers.new(name='UVMap')
_uv.uv.foreach_set('vector', [0.625, 0.5, 0.875, 0.5, 0.875, 0.75, 0.625, 0.75, 0.375, 0.75, 0.625, 0.75, 0.625, 1.0, 0.375, 1.0, 0.375, 0.0, 0.625, 0.0, 0.625, 0.25, 0.375, 0.25, 0.125, 0.5, 0.375, 0.5, 0.375, 0.75, 0.125, 0.75, 0.375, 0.5, 0.625, 0.5, 0.625, 0.75, 0.375, 0.75, 0.375, 0.25, 0.625, 0.25, 0.625, 0.5, 0.375, 0.5, 0.375, 0.0, 0.625, 0.0, 0.625, 0.25, 0.375, 0.25, 0.375, 0.25, 0.625, 0.25, 0.625, 0.5, 0.375, 0.5, 0.375, 0.5, 0.625, 0.5, 0.625, 0.75, 0.375, 0.75, 0.375, 0.75, 0.625, 0.75, 0.625, 1.0, 0.375, 1.0, 0.125, 0.5, 0.375, 0.5, 0.375, 0.75, 0.125, 0.75, 0.625, 0.5, 0.875, 0.5, 0.875, 0.75, 0.625, 0.75, 0.375, 0.5, 0.625, 0.5, 0.625, 0.75, 0.375, 0.75, 0.375, 0.25, 0.625, 0.25, 0.625, 0.5, 0.375, 0.5, 0.375, 0.0, 0.625, 0.0, 0.625, 0.25, 0.375, 0.25, 0.625, 0.5, 0.875, 0.5, 0.875, 0.75, 0.625, 0.75, 0.375, 0.75, 0.625, 0.75, 0.625, 1.0, 0.375, 1.0, 0.375, 0.0, 0.625, 0.0, 0.625, 0.25, 0.375, 0.25, 0.125, 0.5, 0.375, 0.5, 0.375, 0.75, 0.125, 0.75, 0.375, 0.5, 0.625, 0.5, 0.625, 0.75, 0.375, 0.75, 0.375, 0.25, 0.625, 0.25, 0.625, 0.5, 0.375, 0.5, 0.625, 0.5, 0.875, 0.5, 0.875, 0.75, 0.625, 0.75, 0.5057, 0.75, 0.625, 0.75, 0.625, 1.0, 0.5057, 1.0, 0.5057, 0.0, 0.625, 0.0, 0.625, 0.25, 0.5057, 0.25, 0.125, 0.5, 0.375, 0.5, 0.375, 0.75, 0.125, 0.75, 0.5057, 0.5, 0.625, 0.5, 0.625, 0.75, 0.5057, 0.75, 0.5057, 0.5, 0.375, 0.5, 0.375, 0.5, 0.5057, 0.5, 0.625, 0.5, 0.875, 0.5, 0.875, 0.75, 0.625, 0.75, 0.125, 0.5, 0.375, 0.5, 0.375, 0.75, 0.125, 0.75, 0.375, 0.75, 0.625, 0.75, 0.625, 1.0, 0.375, 1.0, 0.375, 0.5, 0.625, 0.5, 0.625, 0.75, 0.375, 0.75, 0.375, 0.25, 0.625, 0.25, 0.625, 0.5, 0.375, 0.5, 0.375, 0.0, 0.625, 0.0, 0.625, 0.25, 0.375, 0.25, 0.625, 0.5, 0.875, 0.5, 0.875, 0.75, 0.625, 0.75, 0.125, 0.5, 0.375, 0.5, 0.375, 0.75, 0.125, 0.75, 0.375, 0.75, 0.625, 0.75, 0.625, 1.0, 0.375, 1.0, 0.375, 0.5, 0.625, 0.5, 0.625, 0.75, 0.375, 0.75, 0.375, 0.25, 0.625, 0.25, 0.625, 0.5, 0.375, 0.5, 0.375, 0.0, 0.625, 0.0, 0.625, 0.25, 0.375, 0.25, 0.625, 0.5, 0.875, 0.5, 0.875, 0.75, 0.625, 0.75, 0.125, 0.5, 0.375, 0.5, 0.375, 0.75, 0.125, 0.75, 0.375, 0.75, 0.625, 0.75, 0.625, 1.0, 0.375, 1.0, 0.375, 0.5, 0.625, 0.5, 0.625, 0.75, 0.375, 0.75, 0.375, 0.25, 0.625, 0.25, 0.625, 0.5, 0.375, 0.5, 0.375, 0.0, 0.625, 0.0, 0.625, 0.25, 0.375, 0.25, 0.625, 0.5, 0.875, 0.5, 0.875, 0.75, 0.625, 0.75, 0.125, 0.5, 0.375, 0.5, 0.375, 0.75, 0.125, 0.75, 0.375, 0.75, 0.625, 0.75, 0.625, 1.0, 0.375, 1.0, 0.375, 0.0, 0.625, 0.0, 0.625, 0.25, 0.375, 0.25, 0.375, 0.25, 0.625, 0.25, 0.625, 0.5, 0.375, 0.5, 0.375, 0.5, 0.625, 0.5, 0.625, 0.75, 0.375, 0.75, 0.375, 0.75, 0.625, 0.75, 0.625, 1.0, 0.375, 1.0, 0.125, 0.5, 0.375, 0.5, 0.375, 0.75, 0.125, 0.75, 0.625, 0.5, 0.875, 0.5, 0.875, 0.75, 0.625, 0.75, 0.375, 0.0, 0.625, 0.0, 0.625, 0.25, 0.375, 0.25, 0.375, 0.25, 0.625, 0.25, 0.625, 0.5, 0.375, 0.5, 0.375, 0.5, 0.625, 0.5, 0.625, 0.75, 0.375, 0.75, 0.375, 0.75, 0.625, 0.75, 0.625, 1.0, 0.375, 1.0, 0.125, 0.5, 0.375, 0.5, 0.375, 0.75, 0.125, 0.75, 0.625, 0.5, 0.875, 0.5, 0.875, 0.75, 0.625, 0.75, 0.375, 0.0, 0.625, 0.0, 0.625, 0.25, 0.375, 0.25, 0.375, 0.25, 0.625, 0.25, 0.625, 0.5, 0.375, 0.5, 0.375, 0.5, 0.625, 0.5, 0.625, 0.75, 0.375, 0.75, 0.375, 0.75, 0.625, 0.75, 0.625, 1.0, 0.375, 1.0, 0.125, 0.5, 0.375, 0.5, 0.375, 0.75, 0.125, 0.75, 0.625, 0.5, 0.875, 0.5, 0.875, 0.75, 0.625, 0.75, 0.5057, 0.25, 0.625, 0.25, 0.625, 0.5, 0.5057, 0.5, 0.5057, 0.25, 0.625, 0.25, 0.625, 0.25, 0.5057, 0.25, 0.375, 0.5, 0.125, 0.5, 0.125, 0.5, 0.375, 0.5, 0.875, 0.5, 0.625, 0.5, 0.625, 0.5, 0.875, 0.5, 0.375, 0.25, 0.5057, 0.25, 0.5057, 0.25, 0.375, 0.25, 0.375, 0.25, 0.5057, 0.25, 0.5057, 0.5, 0.375, 0.5, 0.625, 0.5, 0.5057, 0.5, 0.5057, 0.5, 0.625, 0.5, 0.375, 0.5, 0.5057, 0.5, 0.5057, 0.75, 0.375, 0.75, 0.375, 0.0, 0.5057, 0.0, 0.5057, 0.25, 0.375, 0.25, 0.375, 0.75, 0.5057, 0.75, 0.5057, 1.0, 0.375, 1.0])
me_cube_047.materials.append(mat_material)
me_cube_047.use_mirror_vertex_groups = False
me_cube_047.update()
me_cube_048 = bpy.data.meshes.new('Cube.048')
me_cube_048.from_pydata([(-1.0, -1.0, -1.0), (-1.0, -1.0, 9.0), (-1.0, 1.0, -1.0), (-1.0, 1.0, 9.0), (1.0, -1.0, -1.0), (1.0, -1.0, 9.0), (1.0, 1.0, -1.0), (1.0, 1.0, 9.0), (-1.0, -1.0, 2.0), (-1.0, -1.0, 4.0), (-1.0, -1.0, 6.0), (-1.0, -1.0, 8.0), (-1.0, 1.0, 8.0), (-1.0, 1.0, 6.0), (-1.0, 1.0, 4.0), (-1.0, 1.0, 2.0), (1.0, 1.0, 8.0), (1.0, 1.0, 6.0), (1.0, 1.0, 4.0), (1.0, 1.0, 2.0), (1.0, -1.0, 8.0), (1.0, -1.0, 6.0), (1.0, -1.0, 4.0), (1.0, -1.0, 2.0), (-0.7379, 1.0, 7.738), (-0.7379, 1.0, 6.262), (0.7379, 1.0, 7.738), (0.7379, 1.0, 6.262), (-0.7379, 0.2609, 7.738), (-0.7379, 0.2609, 6.262), (0.7379, 0.2609, 7.738), (0.7379, 0.2609, 6.262), (-1.0, -1.0, 3.0), (-1.0, 1.0, 3.0), (1.0, 1.0, 3.0), (1.0, -1.0, 3.0), (-1.0, -0.7118, 3.144), (-1.0, -0.7118, 3.856), (-1.0, 0.7118, 3.856), (-1.0, 0.7118, 3.144), (0.2639, -0.7118, 3.144), (0.2639, -0.7118, 3.856), (0.2639, 0.7118, 3.856), (0.2639, 0.7118, 3.144), (1.0, -1.19, 3.0), (1.0, -1.19, 2.0), (-1.0, -1.19, 2.0), (-1.0, -1.19, 3.0), (-1.0, -1.107, 6.0), (-1.0, -1.107, 8.0), (1.0, -1.107, 8.0), (1.0, -1.107, 6.0)], [], [(11, 1, 3, 12), (12, 3, 7, 16), (16, 7, 5, 20), (20, 5, 1, 11), (2, 6, 4, 0), (7, 3, 1, 5), (4, 23, 8, 0), (35, 22, 9, 32), (22, 21, 10, 9), (11, 10, 48, 49), (6, 19, 23, 4), (34, 18, 22, 35), (18, 17, 21, 22), (17, 16, 20, 21), (2, 15, 19, 6), (33, 14, 18, 34), (14, 13, 17, 18), (17, 13, 25, 27), (0, 8, 15, 2), (14, 33, 39, 38), (9, 10, 13, 14), (10, 11, 12, 13), (27, 25, 29, 31), (16, 17, 27, 26), (13, 12, 24, 25), (12, 16, 26, 24), (29, 28, 30, 31), (25, 24, 28, 29), (24, 26, 30, 28), (26, 27, 31, 30), (8, 32, 33, 15), (15, 33, 34, 19), (19, 34, 35, 23), (8, 23, 45, 46), (38, 39, 43, 42), (32, 9, 37, 36), (33, 32, 36, 39), (9, 14, 38, 37), (40, 41, 42, 43), (36, 37, 41, 40), (39, 36, 40, 43), (37, 38, 42, 41), (45, 44, 47, 46), (23, 35, 44, 45), (32, 8, 46, 47), (35, 32, 47, 44), (51, 50, 49, 48), (20, 11, 49, 50), (21, 20, 50, 51), (10, 21, 51, 48)])
_uv = me_cube_048.uv_layers.new(name='UVMap')
_uv.uv.foreach_set('vector', [0.6, 0.0, 0.625, 0.0, 0.625, 0.25, 0.6, 0.25, 0.6, 0.25, 0.625, 0.25, 0.625, 0.5, 0.6, 0.5, 0.6, 0.5, 0.625, 0.5, 0.625, 0.75, 0.6, 0.75, 0.6, 0.75, 0.625, 0.75, 0.625, 1.0, 0.6, 1.0, 0.125, 0.5, 0.375, 0.5, 0.375, 0.75, 0.125, 0.75, 0.625, 0.5, 0.875, 0.5, 0.875, 0.75, 0.625, 0.75, 0.375, 0.75, 0.45, 0.75, 0.45, 1.0, 0.375, 1.0, 0.475, 0.75, 0.5, 0.75, 0.5, 1.0, 0.475, 1.0, 0.5, 0.75, 0.55, 0.75, 0.55, 1.0, 0.5, 1.0, 0.6, 0.0, 0.55, 0.0, 0.55, 0.0, 0.6, 0.0, 0.375, 0.5, 0.45, 0.5, 0.45, 0.75, 0.375, 0.75, 0.475, 0.5, 0.5, 0.5, 0.5, 0.75, 0.475, 0.75, 0.5, 0.5, 0.55, 0.5, 0.55, 0.75, 0.5, 0.75, 0.55, 0.5, 0.6, 0.5, 0.6, 0.75, 0.55, 0.75, 0.375, 0.25, 0.45, 0.25, 0.45, 0.5, 0.375, 0.5, 0.475, 0.25, 0.5, 0.25, 0.5, 0.5, 0.475, 0.5, 0.5, 0.25, 0.55, 0.25, 0.55, 0.5, 0.5, 0.5, 0.55, 0.5, 0.55, 0.25, 0.55, 0.25, 0.55, 0.5, 0.375, 0.0, 0.45, 0.0, 0.45, 0.25, 0.375, 0.25, 0.5, 0.25, 0.475, 0.25, 0.475, 0.25, 0.5, 0.25, 0.5, 0.0, 0.55, 0.0, 0.55, 0.25, 0.5, 0.25, 0.55, 0.0, 0.6, 0.0, 0.6, 0.25, 0.55, 0.25, 0.55, 0.5, 0.55, 0.25, 0.55, 0.25, 0.55, 0.5, 0.6, 0.5, 0.55, 0.5, 0.55, 0.5, 0.6, 0.5, 0.55, 0.25, 0.6, 0.25, 0.6, 0.25, 0.55, 0.25, 0.6, 0.25, 0.6, 0.5, 0.6, 0.5, 0.6, 0.25, 0.55, 0.25, 0.6, 0.25, 0.6, 0.5, 0.55, 0.5, 0.55, 0.25, 0.6, 0.25, 0.6, 0.25, 0.55, 0.25, 0.6, 0.25, 0.6, 0.5, 0.6, 0.5, 0.6, 0.25, 0.6, 0.5, 0.55, 0.5, 0.55, 0.5, 0.6, 0.5, 0.45, 0.0, 0.475, 0.0, 0.475, 0.25, 0.45, 0.25, 0.45, 0.25, 0.475, 0.25, 0.475, 0.5, 0.45, 0.5, 0.45, 0.5, 0.475, 0.5, 0.475, 0.75, 0.45, 0.75, 0.45, 1.0, 0.45, 0.75, 0.45, 0.75, 0.45, 1.0, 0.5, 0.25, 0.475, 0.25, 0.475, 0.25, 0.5, 0.25, 0.475, 1.0, 0.5, 1.0, 0.5, 1.0, 0.475, 1.0, 0.475, 0.25, 0.475, 0.0, 0.475, 0.0, 0.475, 0.25, 0.5, 0.0, 0.5, 0.25, 0.5, 0.25, 0.5, 0.0, 0.475, 0.0, 0.5, 0.0, 0.5, 0.25, 0.475, 0.25, 0.475, 1.0, 0.5, 1.0, 0.5, 1.0, 0.475, 1.0, 0.475, 0.25, 0.475, 0.0, 0.475, 0.0, 0.475, 0.25, 0.5, 0.0, 0.5, 0.25, 0.5, 0.25, 0.5, 0.0, 0.45, 0.75, 0.475, 0.75, 0.475, 1.0, 0.45, 1.0, 0.45, 0.75, 0.475, 0.75, 0.475, 0.75, 0.45, 0.75, 0.475, 0.0, 0.45, 0.0, 0.45, 0.0, 0.475, 0.0, 0.475, 0.75, 0.475, 1.0, 0.475, 1.0, 0.475, 0.75, 0.55, 0.75, 0.6, 0.75, 0.6, 1.0, 0.55, 1.0, 0.6, 0.75, 0.6, 1.0, 0.6, 1.0, 0.6, 0.75, 0.55, 0.75, 0.6, 0.75, 0.6, 0.75, 0.55, 0.75, 0.55, 1.0, 0.55, 0.75, 0.55, 0.75, 0.55, 1.0])
me_cube_048.update()
me_cube_050 = bpy.data.meshes.new('Cube.050')
me_cube_050.from_pydata([(-1.0, -1.0, -1.0), (-1.0, -1.0, 9.0), (-1.0, 1.0, -1.0), (-1.0, 1.0, 9.0), (1.0, -1.0, -1.0), (1.0, -1.0, 9.0), (1.0, 1.0, -1.0), (1.0, 1.0, 9.0), (-1.0, -1.0, 2.0), (-1.0, -1.0, 4.0), (-1.0, -1.0, 6.0), (-1.0, -1.0, 8.0), (-1.0, 1.0, 8.0), (-1.0, 1.0, 6.0), (-1.0, 1.0, 4.0), (-1.0, 1.0, 2.0), (1.0, 1.0, 8.0), (1.0, 1.0, 6.0), (1.0, 1.0, 4.0), (1.0, 1.0, 2.0), (1.0, -1.0, 8.0), (1.0, -1.0, 6.0), (1.0, -1.0, 4.0), (1.0, -1.0, 2.0), (-0.7379, 1.0, 7.738), (-0.7379, 1.0, 6.262), (0.7379, 1.0, 7.738), (0.7379, 1.0, 6.262), (-0.7379, 0.2609, 7.738), (-0.7379, 0.2609, 6.262), (0.7379, 0.2609, 7.738), (0.7379, 0.2609, 6.262), (-1.0, -1.0, 3.0), (-1.0, 1.0, 3.0), (1.0, 1.0, 3.0), (1.0, -1.0, 3.0), (-1.0, -0.7118, 3.144), (-1.0, -0.7118, 3.856), (-1.0, 0.7118, 3.856), (-1.0, 0.7118, 3.144), (0.2639, -0.7118, 3.144), (0.2639, -0.7118, 3.856), (0.2639, 0.7118, 3.856), (0.2639, 0.7118, 3.144), (1.0, -1.19, 3.0), (1.0, -1.19, 2.0), (-1.0, -1.19, 2.0), (-1.0, -1.19, 3.0), (-1.0, -1.107, 6.0), (-1.0, -1.107, 8.0), (1.0, -1.107, 8.0), (1.0, -1.107, 6.0)], [], [(11, 1, 3, 12), (12, 3, 7, 16), (16, 7, 5, 20), (20, 5, 1, 11), (2, 6, 4, 0), (7, 3, 1, 5), (4, 23, 8, 0), (35, 22, 9, 32), (22, 21, 10, 9), (11, 10, 48, 49), (6, 19, 23, 4), (34, 18, 22, 35), (18, 17, 21, 22), (17, 16, 20, 21), (2, 15, 19, 6), (33, 14, 18, 34), (14, 13, 17, 18), (17, 13, 25, 27), (0, 8, 15, 2), (14, 33, 39, 38), (9, 10, 13, 14), (10, 11, 12, 13), (27, 25, 29, 31), (16, 17, 27, 26), (13, 12, 24, 25), (12, 16, 26, 24), (29, 28, 30, 31), (25, 24, 28, 29), (24, 26, 30, 28), (26, 27, 31, 30), (8, 32, 33, 15), (15, 33, 34, 19), (19, 34, 35, 23), (8, 23, 45, 46), (38, 39, 43, 42), (32, 9, 37, 36), (33, 32, 36, 39), (9, 14, 38, 37), (40, 41, 42, 43), (36, 37, 41, 40), (39, 36, 40, 43), (37, 38, 42, 41), (45, 44, 47, 46), (23, 35, 44, 45), (32, 8, 46, 47), (35, 32, 47, 44), (51, 50, 49, 48), (20, 11, 49, 50), (21, 20, 50, 51), (10, 21, 51, 48)])
_uv = me_cube_050.uv_layers.new(name='UVMap')
_uv.uv.foreach_set('vector', [0.6, 0.0, 0.625, 0.0, 0.625, 0.25, 0.6, 0.25, 0.6, 0.25, 0.625, 0.25, 0.625, 0.5, 0.6, 0.5, 0.6, 0.5, 0.625, 0.5, 0.625, 0.75, 0.6, 0.75, 0.6, 0.75, 0.625, 0.75, 0.625, 1.0, 0.6, 1.0, 0.125, 0.5, 0.375, 0.5, 0.375, 0.75, 0.125, 0.75, 0.625, 0.5, 0.875, 0.5, 0.875, 0.75, 0.625, 0.75, 0.375, 0.75, 0.45, 0.75, 0.45, 1.0, 0.375, 1.0, 0.475, 0.75, 0.5, 0.75, 0.5, 1.0, 0.475, 1.0, 0.5, 0.75, 0.55, 0.75, 0.55, 1.0, 0.5, 1.0, 0.6, 0.0, 0.55, 0.0, 0.55, 0.0, 0.6, 0.0, 0.375, 0.5, 0.45, 0.5, 0.45, 0.75, 0.375, 0.75, 0.475, 0.5, 0.5, 0.5, 0.5, 0.75, 0.475, 0.75, 0.5, 0.5, 0.55, 0.5, 0.55, 0.75, 0.5, 0.75, 0.55, 0.5, 0.6, 0.5, 0.6, 0.75, 0.55, 0.75, 0.375, 0.25, 0.45, 0.25, 0.45, 0.5, 0.375, 0.5, 0.475, 0.25, 0.5, 0.25, 0.5, 0.5, 0.475, 0.5, 0.5, 0.25, 0.55, 0.25, 0.55, 0.5, 0.5, 0.5, 0.55, 0.5, 0.55, 0.25, 0.55, 0.25, 0.55, 0.5, 0.375, 0.0, 0.45, 0.0, 0.45, 0.25, 0.375, 0.25, 0.5, 0.25, 0.475, 0.25, 0.475, 0.25, 0.5, 0.25, 0.5, 0.0, 0.55, 0.0, 0.55, 0.25, 0.5, 0.25, 0.55, 0.0, 0.6, 0.0, 0.6, 0.25, 0.55, 0.25, 0.55, 0.5, 0.55, 0.25, 0.55, 0.25, 0.55, 0.5, 0.6, 0.5, 0.55, 0.5, 0.55, 0.5, 0.6, 0.5, 0.55, 0.25, 0.6, 0.25, 0.6, 0.25, 0.55, 0.25, 0.6, 0.25, 0.6, 0.5, 0.6, 0.5, 0.6, 0.25, 0.55, 0.25, 0.6, 0.25, 0.6, 0.5, 0.55, 0.5, 0.55, 0.25, 0.6, 0.25, 0.6, 0.25, 0.55, 0.25, 0.6, 0.25, 0.6, 0.5, 0.6, 0.5, 0.6, 0.25, 0.6, 0.5, 0.55, 0.5, 0.55, 0.5, 0.6, 0.5, 0.45, 0.0, 0.475, 0.0, 0.475, 0.25, 0.45, 0.25, 0.45, 0.25, 0.475, 0.25, 0.475, 0.5, 0.45, 0.5, 0.45, 0.5, 0.475, 0.5, 0.475, 0.75, 0.45, 0.75, 0.45, 1.0, 0.45, 0.75, 0.45, 0.75, 0.45, 1.0, 0.5, 0.25, 0.475, 0.25, 0.475, 0.25, 0.5, 0.25, 0.475, 1.0, 0.5, 1.0, 0.5, 1.0, 0.475, 1.0, 0.475, 0.25, 0.475, 0.0, 0.475, 0.0, 0.475, 0.25, 0.5, 0.0, 0.5, 0.25, 0.5, 0.25, 0.5, 0.0, 0.475, 0.0, 0.5, 0.0, 0.5, 0.25, 0.475, 0.25, 0.475, 1.0, 0.5, 1.0, 0.5, 1.0, 0.475, 1.0, 0.475, 0.25, 0.475, 0.0, 0.475, 0.0, 0.475, 0.25, 0.5, 0.0, 0.5, 0.25, 0.5, 0.25, 0.5, 0.0, 0.45, 0.75, 0.475, 0.75, 0.475, 1.0, 0.45, 1.0, 0.45, 0.75, 0.475, 0.75, 0.475, 0.75, 0.45, 0.75, 0.475, 0.0, 0.45, 0.0, 0.45, 0.0, 0.475, 0.0, 0.475, 0.75, 0.475, 1.0, 0.475, 1.0, 0.475, 0.75, 0.55, 0.75, 0.6, 0.75, 0.6, 1.0, 0.55, 1.0, 0.6, 0.75, 0.6, 1.0, 0.6, 1.0, 0.6, 0.75, 0.55, 0.75, 0.6, 0.75, 0.6, 0.75, 0.55, 0.75, 0.55, 1.0, 0.55, 0.75, 0.55, 0.75, 0.55, 1.0])
me_cube_050.update()
me_cube_051 = bpy.data.meshes.new('Cube.051')
me_cube_051.from_pydata([(-1.0, -1.0, -1.0), (-1.0, -1.0, 9.0), (-1.0, 1.0, -1.0), (-1.0, 1.0, 9.0), (1.0, -1.0, -1.0), (1.0, -1.0, 9.0), (1.0, 1.0, -1.0), (1.0, 1.0, 9.0), (-1.0, -1.0, 2.0), (-1.0, -1.0, 4.0), (-1.0, -1.0, 6.0), (-1.0, -1.0, 8.0), (-1.0, 1.0, 8.0), (-1.0, 1.0, 6.0), (-1.0, 1.0, 4.0), (-1.0, 1.0, 2.0), (1.0, 1.0, 8.0), (1.0, 1.0, 6.0), (1.0, 1.0, 4.0), (1.0, 1.0, 2.0), (1.0, -1.0, 8.0), (1.0, -1.0, 6.0), (1.0, -1.0, 4.0), (1.0, -1.0, 2.0), (-0.7379, 1.0, 7.738), (-0.7379, 1.0, 6.262), (0.7379, 1.0, 7.738), (0.7379, 1.0, 6.262), (-0.7379, 0.2609, 7.738), (-0.7379, 0.2609, 6.262), (0.7379, 0.2609, 7.738), (0.7379, 0.2609, 6.262), (-1.0, -1.0, 3.0), (-1.0, 1.0, 3.0), (1.0, 1.0, 3.0), (1.0, -1.0, 3.0), (-1.0, -0.7118, 3.144), (-1.0, -0.7118, 3.856), (-1.0, 0.7118, 3.856), (-1.0, 0.7118, 3.144), (0.2639, -0.7118, 3.144), (0.2639, -0.7118, 3.856), (0.2639, 0.7118, 3.856), (0.2639, 0.7118, 3.144), (1.0, -1.19, 3.0), (1.0, -1.19, 2.0), (-1.0, -1.19, 2.0), (-1.0, -1.19, 3.0), (-1.0, -1.107, 6.0), (-1.0, -1.107, 8.0), (1.0, -1.107, 8.0), (1.0, -1.107, 6.0)], [], [(11, 1, 3, 12), (12, 3, 7, 16), (16, 7, 5, 20), (20, 5, 1, 11), (2, 6, 4, 0), (7, 3, 1, 5), (4, 23, 8, 0), (35, 22, 9, 32), (22, 21, 10, 9), (11, 10, 48, 49), (6, 19, 23, 4), (34, 18, 22, 35), (18, 17, 21, 22), (17, 16, 20, 21), (2, 15, 19, 6), (33, 14, 18, 34), (14, 13, 17, 18), (17, 13, 25, 27), (0, 8, 15, 2), (14, 33, 39, 38), (9, 10, 13, 14), (10, 11, 12, 13), (27, 25, 29, 31), (16, 17, 27, 26), (13, 12, 24, 25), (12, 16, 26, 24), (29, 28, 30, 31), (25, 24, 28, 29), (24, 26, 30, 28), (26, 27, 31, 30), (8, 32, 33, 15), (15, 33, 34, 19), (19, 34, 35, 23), (8, 23, 45, 46), (38, 39, 43, 42), (32, 9, 37, 36), (33, 32, 36, 39), (9, 14, 38, 37), (40, 41, 42, 43), (36, 37, 41, 40), (39, 36, 40, 43), (37, 38, 42, 41), (45, 44, 47, 46), (23, 35, 44, 45), (32, 8, 46, 47), (35, 32, 47, 44), (51, 50, 49, 48), (20, 11, 49, 50), (21, 20, 50, 51), (10, 21, 51, 48)])
_uv = me_cube_051.uv_layers.new(name='UVMap')
_uv.uv.foreach_set('vector', [0.6, 0.0, 0.625, 0.0, 0.625, 0.25, 0.6, 0.25, 0.6, 0.25, 0.625, 0.25, 0.625, 0.5, 0.6, 0.5, 0.6, 0.5, 0.625, 0.5, 0.625, 0.75, 0.6, 0.75, 0.6, 0.75, 0.625, 0.75, 0.625, 1.0, 0.6, 1.0, 0.125, 0.5, 0.375, 0.5, 0.375, 0.75, 0.125, 0.75, 0.625, 0.5, 0.875, 0.5, 0.875, 0.75, 0.625, 0.75, 0.375, 0.75, 0.45, 0.75, 0.45, 1.0, 0.375, 1.0, 0.475, 0.75, 0.5, 0.75, 0.5, 1.0, 0.475, 1.0, 0.5, 0.75, 0.55, 0.75, 0.55, 1.0, 0.5, 1.0, 0.6, 0.0, 0.55, 0.0, 0.55, 0.0, 0.6, 0.0, 0.375, 0.5, 0.45, 0.5, 0.45, 0.75, 0.375, 0.75, 0.475, 0.5, 0.5, 0.5, 0.5, 0.75, 0.475, 0.75, 0.5, 0.5, 0.55, 0.5, 0.55, 0.75, 0.5, 0.75, 0.55, 0.5, 0.6, 0.5, 0.6, 0.75, 0.55, 0.75, 0.375, 0.25, 0.45, 0.25, 0.45, 0.5, 0.375, 0.5, 0.475, 0.25, 0.5, 0.25, 0.5, 0.5, 0.475, 0.5, 0.5, 0.25, 0.55, 0.25, 0.55, 0.5, 0.5, 0.5, 0.55, 0.5, 0.55, 0.25, 0.55, 0.25, 0.55, 0.5, 0.375, 0.0, 0.45, 0.0, 0.45, 0.25, 0.375, 0.25, 0.5, 0.25, 0.475, 0.25, 0.475, 0.25, 0.5, 0.25, 0.5, 0.0, 0.55, 0.0, 0.55, 0.25, 0.5, 0.25, 0.55, 0.0, 0.6, 0.0, 0.6, 0.25, 0.55, 0.25, 0.55, 0.5, 0.55, 0.25, 0.55, 0.25, 0.55, 0.5, 0.6, 0.5, 0.55, 0.5, 0.55, 0.5, 0.6, 0.5, 0.55, 0.25, 0.6, 0.25, 0.6, 0.25, 0.55, 0.25, 0.6, 0.25, 0.6, 0.5, 0.6, 0.5, 0.6, 0.25, 0.55, 0.25, 0.6, 0.25, 0.6, 0.5, 0.55, 0.5, 0.55, 0.25, 0.6, 0.25, 0.6, 0.25, 0.55, 0.25, 0.6, 0.25, 0.6, 0.5, 0.6, 0.5, 0.6, 0.25, 0.6, 0.5, 0.55, 0.5, 0.55, 0.5, 0.6, 0.5, 0.45, 0.0, 0.475, 0.0, 0.475, 0.25, 0.45, 0.25, 0.45, 0.25, 0.475, 0.25, 0.475, 0.5, 0.45, 0.5, 0.45, 0.5, 0.475, 0.5, 0.475, 0.75, 0.45, 0.75, 0.45, 1.0, 0.45, 0.75, 0.45, 0.75, 0.45, 1.0, 0.5, 0.25, 0.475, 0.25, 0.475, 0.25, 0.5, 0.25, 0.475, 1.0, 0.5, 1.0, 0.5, 1.0, 0.475, 1.0, 0.475, 0.25, 0.475, 0.0, 0.475, 0.0, 0.475, 0.25, 0.5, 0.0, 0.5, 0.25, 0.5, 0.25, 0.5, 0.0, 0.475, 0.0, 0.5, 0.0, 0.5, 0.25, 0.475, 0.25, 0.475, 1.0, 0.5, 1.0, 0.5, 1.0, 0.475, 1.0, 0.475, 0.25, 0.475, 0.0, 0.475, 0.0, 0.475, 0.25, 0.5, 0.0, 0.5, 0.25, 0.5, 0.25, 0.5, 0.0, 0.45, 0.75, 0.475, 0.75, 0.475, 1.0, 0.45, 1.0, 0.45, 0.75, 0.475, 0.75, 0.475, 0.75, 0.45, 0.75, 0.475, 0.0, 0.45, 0.0, 0.45, 0.0, 0.475, 0.0, 0.475, 0.75, 0.475, 1.0, 0.475, 1.0, 0.475, 0.75, 0.55, 0.75, 0.6, 0.75, 0.6, 1.0, 0.55, 1.0, 0.6, 0.75, 0.6, 1.0, 0.6, 1.0, 0.6, 0.75, 0.55, 0.75, 0.6, 0.75, 0.6, 0.75, 0.55, 0.75, 0.55, 1.0, 0.55, 0.75, 0.55, 0.75, 0.55, 1.0])
me_cube_051.update()
me_cube_052 = bpy.data.meshes.new('Cube.052')
me_cube_052.from_pydata([(-1.0, -1.0, -1.0), (-1.0, -1.0, 9.0), (-1.0, 1.0, -1.0), (-1.0, 1.0, 9.0), (1.0, -1.0, -1.0), (1.0, -1.0, 9.0), (1.0, 1.0, -1.0), (1.0, 1.0, 9.0), (-1.0, -1.0, 2.0), (-1.0, -1.0, 4.0), (-1.0, -1.0, 6.0), (-1.0, -1.0, 8.0), (-1.0, 1.0, 8.0), (-1.0, 1.0, 6.0), (-1.0, 1.0, 4.0), (-1.0, 1.0, 2.0), (1.0, 1.0, 8.0), (1.0, 1.0, 6.0), (1.0, 1.0, 4.0), (1.0, 1.0, 2.0), (1.0, -1.0, 8.0), (1.0, -1.0, 6.0), (1.0, -1.0, 4.0), (1.0, -1.0, 2.0), (-0.7379, 1.0, 7.738), (-0.7379, 1.0, 6.262), (0.7379, 1.0, 7.738), (0.7379, 1.0, 6.262), (-0.7379, 0.2609, 7.738), (-0.7379, 0.2609, 6.262), (0.7379, 0.2609, 7.738), (0.7379, 0.2609, 6.262), (-1.0, -1.0, 3.0), (-1.0, 1.0, 3.0), (1.0, 1.0, 3.0), (1.0, -1.0, 3.0), (-1.0, -0.7118, 3.144), (-1.0, -0.7118, 3.856), (-1.0, 0.7118, 3.856), (-1.0, 0.7118, 3.144), (0.2639, -0.7118, 3.144), (0.2639, -0.7118, 3.856), (0.2639, 0.7118, 3.856), (0.2639, 0.7118, 3.144), (1.0, -1.19, 3.0), (1.0, -1.19, 2.0), (-1.0, -1.19, 2.0), (-1.0, -1.19, 3.0), (-1.0, -1.107, 6.0), (-1.0, -1.107, 8.0), (1.0, -1.107, 8.0), (1.0, -1.107, 6.0)], [], [(11, 1, 3, 12), (12, 3, 7, 16), (16, 7, 5, 20), (20, 5, 1, 11), (2, 6, 4, 0), (7, 3, 1, 5), (4, 23, 8, 0), (35, 22, 9, 32), (22, 21, 10, 9), (11, 10, 48, 49), (6, 19, 23, 4), (34, 18, 22, 35), (18, 17, 21, 22), (17, 16, 20, 21), (2, 15, 19, 6), (33, 14, 18, 34), (14, 13, 17, 18), (17, 13, 25, 27), (0, 8, 15, 2), (14, 33, 39, 38), (9, 10, 13, 14), (10, 11, 12, 13), (27, 25, 29, 31), (16, 17, 27, 26), (13, 12, 24, 25), (12, 16, 26, 24), (29, 28, 30, 31), (25, 24, 28, 29), (24, 26, 30, 28), (26, 27, 31, 30), (8, 32, 33, 15), (15, 33, 34, 19), (19, 34, 35, 23), (8, 23, 45, 46), (38, 39, 43, 42), (32, 9, 37, 36), (33, 32, 36, 39), (9, 14, 38, 37), (40, 41, 42, 43), (36, 37, 41, 40), (39, 36, 40, 43), (37, 38, 42, 41), (45, 44, 47, 46), (23, 35, 44, 45), (32, 8, 46, 47), (35, 32, 47, 44), (51, 50, 49, 48), (20, 11, 49, 50), (21, 20, 50, 51), (10, 21, 51, 48)])
_uv = me_cube_052.uv_layers.new(name='UVMap')
_uv.uv.foreach_set('vector', [0.6, 0.0, 0.625, 0.0, 0.625, 0.25, 0.6, 0.25, 0.6, 0.25, 0.625, 0.25, 0.625, 0.5, 0.6, 0.5, 0.6, 0.5, 0.625, 0.5, 0.625, 0.75, 0.6, 0.75, 0.6, 0.75, 0.625, 0.75, 0.625, 1.0, 0.6, 1.0, 0.125, 0.5, 0.375, 0.5, 0.375, 0.75, 0.125, 0.75, 0.625, 0.5, 0.875, 0.5, 0.875, 0.75, 0.625, 0.75, 0.375, 0.75, 0.45, 0.75, 0.45, 1.0, 0.375, 1.0, 0.475, 0.75, 0.5, 0.75, 0.5, 1.0, 0.475, 1.0, 0.5, 0.75, 0.55, 0.75, 0.55, 1.0, 0.5, 1.0, 0.6, 0.0, 0.55, 0.0, 0.55, 0.0, 0.6, 0.0, 0.375, 0.5, 0.45, 0.5, 0.45, 0.75, 0.375, 0.75, 0.475, 0.5, 0.5, 0.5, 0.5, 0.75, 0.475, 0.75, 0.5, 0.5, 0.55, 0.5, 0.55, 0.75, 0.5, 0.75, 0.55, 0.5, 0.6, 0.5, 0.6, 0.75, 0.55, 0.75, 0.375, 0.25, 0.45, 0.25, 0.45, 0.5, 0.375, 0.5, 0.475, 0.25, 0.5, 0.25, 0.5, 0.5, 0.475, 0.5, 0.5, 0.25, 0.55, 0.25, 0.55, 0.5, 0.5, 0.5, 0.55, 0.5, 0.55, 0.25, 0.55, 0.25, 0.55, 0.5, 0.375, 0.0, 0.45, 0.0, 0.45, 0.25, 0.375, 0.25, 0.5, 0.25, 0.475, 0.25, 0.475, 0.25, 0.5, 0.25, 0.5, 0.0, 0.55, 0.0, 0.55, 0.25, 0.5, 0.25, 0.55, 0.0, 0.6, 0.0, 0.6, 0.25, 0.55, 0.25, 0.55, 0.5, 0.55, 0.25, 0.55, 0.25, 0.55, 0.5, 0.6, 0.5, 0.55, 0.5, 0.55, 0.5, 0.6, 0.5, 0.55, 0.25, 0.6, 0.25, 0.6, 0.25, 0.55, 0.25, 0.6, 0.25, 0.6, 0.5, 0.6, 0.5, 0.6, 0.25, 0.55, 0.25, 0.6, 0.25, 0.6, 0.5, 0.55, 0.5, 0.55, 0.25, 0.6, 0.25, 0.6, 0.25, 0.55, 0.25, 0.6, 0.25, 0.6, 0.5, 0.6, 0.5, 0.6, 0.25, 0.6, 0.5, 0.55, 0.5, 0.55, 0.5, 0.6, 0.5, 0.45, 0.0, 0.475, 0.0, 0.475, 0.25, 0.45, 0.25, 0.45, 0.25, 0.475, 0.25, 0.475, 0.5, 0.45, 0.5, 0.45, 0.5, 0.475, 0.5, 0.475, 0.75, 0.45, 0.75, 0.45, 1.0, 0.45, 0.75, 0.45, 0.75, 0.45, 1.0, 0.5, 0.25, 0.475, 0.25, 0.475, 0.25, 0.5, 0.25, 0.475, 1.0, 0.5, 1.0, 0.5, 1.0, 0.475, 1.0, 0.475, 0.25, 0.475, 0.0, 0.475, 0.0, 0.475, 0.25, 0.5, 0.0, 0.5, 0.25, 0.5, 0.25, 0.5, 0.0, 0.475, 0.0, 0.5, 0.0, 0.5, 0.25, 0.475, 0.25, 0.475, 1.0, 0.5, 1.0, 0.5, 1.0, 0.475, 1.0, 0.475, 0.25, 0.475, 0.0, 0.475, 0.0, 0.475, 0.25, 0.5, 0.0, 0.5, 0.25, 0.5, 0.25, 0.5, 0.0, 0.45, 0.75, 0.475, 0.75, 0.475, 1.0, 0.45, 1.0, 0.45, 0.75, 0.475, 0.75, 0.475, 0.75, 0.45, 0.75, 0.475, 0.0, 0.45, 0.0, 0.45, 0.0, 0.475, 0.0, 0.475, 0.75, 0.475, 1.0, 0.475, 1.0, 0.475, 0.75, 0.55, 0.75, 0.6, 0.75, 0.6, 1.0, 0.55, 1.0, 0.6, 0.75, 0.6, 1.0, 0.6, 1.0, 0.6, 0.75, 0.55, 0.75, 0.6, 0.75, 0.6, 0.75, 0.55, 0.75, 0.55, 1.0, 0.55, 0.75, 0.55, 0.75, 0.55, 1.0])
me_cube_052.update()
me_cube_053 = bpy.data.meshes.new('Cube.053')
me_cube_053.from_pydata([(-1.0, -1.0, -1.0), (-1.0, -1.0, 9.0), (-1.0, 1.0, -1.0), (-1.0, 1.0, 9.0), (1.0, -1.0, -1.0), (1.0, -1.0, 9.0), (1.0, 1.0, -1.0), (1.0, 1.0, 9.0), (-1.0, -1.0, 2.0), (-1.0, -1.0, 4.0), (-1.0, -1.0, 6.0), (-1.0, -1.0, 8.0), (-1.0, 1.0, 8.0), (-1.0, 1.0, 6.0), (-1.0, 1.0, 4.0), (-1.0, 1.0, 2.0), (1.0, 1.0, 8.0), (1.0, 1.0, 6.0), (1.0, 1.0, 4.0), (1.0, 1.0, 2.0), (1.0, -1.0, 8.0), (1.0, -1.0, 6.0), (1.0, -1.0, 4.0), (1.0, -1.0, 2.0), (-0.7379, 1.0, 7.738), (-0.7379, 1.0, 6.262), (0.7379, 1.0, 7.738), (0.7379, 1.0, 6.262), (-0.7379, 0.2609, 7.738), (-0.7379, 0.2609, 6.262), (0.7379, 0.2609, 7.738), (0.7379, 0.2609, 6.262), (-1.0, -1.0, 3.0), (-1.0, 1.0, 3.0), (1.0, 1.0, 3.0), (1.0, -1.0, 3.0), (-1.0, -0.7118, 3.144), (-1.0, -0.7118, 3.856), (-1.0, 0.7118, 3.856), (-1.0, 0.7118, 3.144), (0.2639, -0.7118, 3.144), (0.2639, -0.7118, 3.856), (0.2639, 0.7118, 3.856), (0.2639, 0.7118, 3.144), (1.0, -1.19, 3.0), (1.0, -1.19, 2.0), (-1.0, -1.19, 2.0), (-1.0, -1.19, 3.0), (-1.0, -1.107, 6.0), (-1.0, -1.107, 8.0), (1.0, -1.107, 8.0), (1.0, -1.107, 6.0)], [], [(11, 1, 3, 12), (12, 3, 7, 16), (16, 7, 5, 20), (20, 5, 1, 11), (2, 6, 4, 0), (7, 3, 1, 5), (4, 23, 8, 0), (35, 22, 9, 32), (22, 21, 10, 9), (11, 10, 48, 49), (6, 19, 23, 4), (34, 18, 22, 35), (18, 17, 21, 22), (17, 16, 20, 21), (2, 15, 19, 6), (33, 14, 18, 34), (14, 13, 17, 18), (17, 13, 25, 27), (0, 8, 15, 2), (14, 33, 39, 38), (9, 10, 13, 14), (10, 11, 12, 13), (27, 25, 29, 31), (16, 17, 27, 26), (13, 12, 24, 25), (12, 16, 26, 24), (29, 28, 30, 31), (25, 24, 28, 29), (24, 26, 30, 28), (26, 27, 31, 30), (8, 32, 33, 15), (15, 33, 34, 19), (19, 34, 35, 23), (8, 23, 45, 46), (38, 39, 43, 42), (32, 9, 37, 36), (33, 32, 36, 39), (9, 14, 38, 37), (40, 41, 42, 43), (36, 37, 41, 40), (39, 36, 40, 43), (37, 38, 42, 41), (45, 44, 47, 46), (23, 35, 44, 45), (32, 8, 46, 47), (35, 32, 47, 44), (51, 50, 49, 48), (20, 11, 49, 50), (21, 20, 50, 51), (10, 21, 51, 48)])
_uv = me_cube_053.uv_layers.new(name='UVMap')
_uv.uv.foreach_set('vector', [0.6, 0.0, 0.625, 0.0, 0.625, 0.25, 0.6, 0.25, 0.6, 0.25, 0.625, 0.25, 0.625, 0.5, 0.6, 0.5, 0.6, 0.5, 0.625, 0.5, 0.625, 0.75, 0.6, 0.75, 0.6, 0.75, 0.625, 0.75, 0.625, 1.0, 0.6, 1.0, 0.125, 0.5, 0.375, 0.5, 0.375, 0.75, 0.125, 0.75, 0.625, 0.5, 0.875, 0.5, 0.875, 0.75, 0.625, 0.75, 0.375, 0.75, 0.45, 0.75, 0.45, 1.0, 0.375, 1.0, 0.475, 0.75, 0.5, 0.75, 0.5, 1.0, 0.475, 1.0, 0.5, 0.75, 0.55, 0.75, 0.55, 1.0, 0.5, 1.0, 0.6, 0.0, 0.55, 0.0, 0.55, 0.0, 0.6, 0.0, 0.375, 0.5, 0.45, 0.5, 0.45, 0.75, 0.375, 0.75, 0.475, 0.5, 0.5, 0.5, 0.5, 0.75, 0.475, 0.75, 0.5, 0.5, 0.55, 0.5, 0.55, 0.75, 0.5, 0.75, 0.55, 0.5, 0.6, 0.5, 0.6, 0.75, 0.55, 0.75, 0.375, 0.25, 0.45, 0.25, 0.45, 0.5, 0.375, 0.5, 0.475, 0.25, 0.5, 0.25, 0.5, 0.5, 0.475, 0.5, 0.5, 0.25, 0.55, 0.25, 0.55, 0.5, 0.5, 0.5, 0.55, 0.5, 0.55, 0.25, 0.55, 0.25, 0.55, 0.5, 0.375, 0.0, 0.45, 0.0, 0.45, 0.25, 0.375, 0.25, 0.5, 0.25, 0.475, 0.25, 0.475, 0.25, 0.5, 0.25, 0.5, 0.0, 0.55, 0.0, 0.55, 0.25, 0.5, 0.25, 0.55, 0.0, 0.6, 0.0, 0.6, 0.25, 0.55, 0.25, 0.55, 0.5, 0.55, 0.25, 0.55, 0.25, 0.55, 0.5, 0.6, 0.5, 0.55, 0.5, 0.55, 0.5, 0.6, 0.5, 0.55, 0.25, 0.6, 0.25, 0.6, 0.25, 0.55, 0.25, 0.6, 0.25, 0.6, 0.5, 0.6, 0.5, 0.6, 0.25, 0.55, 0.25, 0.6, 0.25, 0.6, 0.5, 0.55, 0.5, 0.55, 0.25, 0.6, 0.25, 0.6, 0.25, 0.55, 0.25, 0.6, 0.25, 0.6, 0.5, 0.6, 0.5, 0.6, 0.25, 0.6, 0.5, 0.55, 0.5, 0.55, 0.5, 0.6, 0.5, 0.45, 0.0, 0.475, 0.0, 0.475, 0.25, 0.45, 0.25, 0.45, 0.25, 0.475, 0.25, 0.475, 0.5, 0.45, 0.5, 0.45, 0.5, 0.475, 0.5, 0.475, 0.75, 0.45, 0.75, 0.45, 1.0, 0.45, 0.75, 0.45, 0.75, 0.45, 1.0, 0.5, 0.25, 0.475, 0.25, 0.475, 0.25, 0.5, 0.25, 0.475, 1.0, 0.5, 1.0, 0.5, 1.0, 0.475, 1.0, 0.475, 0.25, 0.475, 0.0, 0.475, 0.0, 0.475, 0.25, 0.5, 0.0, 0.5, 0.25, 0.5, 0.25, 0.5, 0.0, 0.475, 0.0, 0.5, 0.0, 0.5, 0.25, 0.475, 0.25, 0.475, 1.0, 0.5, 1.0, 0.5, 1.0, 0.475, 1.0, 0.475, 0.25, 0.475, 0.0, 0.475, 0.0, 0.475, 0.25, 0.5, 0.0, 0.5, 0.25, 0.5, 0.25, 0.5, 0.0, 0.45, 0.75, 0.475, 0.75, 0.475, 1.0, 0.45, 1.0, 0.45, 0.75, 0.475, 0.75, 0.475, 0.75, 0.45, 0.75, 0.475, 0.0, 0.45, 0.0, 0.45, 0.0, 0.475, 0.0, 0.475, 0.75, 0.475, 1.0, 0.475, 1.0, 0.475, 0.75, 0.55, 0.75, 0.6, 0.75, 0.6, 1.0, 0.55, 1.0, 0.6, 0.75, 0.6, 1.0, 0.6, 1.0, 0.6, 0.75, 0.55, 0.75, 0.6, 0.75, 0.6, 0.75, 0.55, 0.75, 0.55, 1.0, 0.55, 0.75, 0.55, 0.75, 0.55, 1.0])
me_cube_053.update()
me_cube_054 = bpy.data.meshes.new('Cube.054')
me_cube_054.from_pydata([(-1.0, -1.0, -1.0), (-1.0, -1.0, 9.0), (-1.0, 1.0, -1.0), (-1.0, 1.0, 9.0), (1.0, -1.0, -1.0), (1.0, -1.0, 9.0), (1.0, 1.0, -1.0), (1.0, 1.0, 9.0), (-1.0, -1.0, 2.0), (-1.0, -1.0, 4.0), (-1.0, -1.0, 6.0), (-1.0, -1.0, 8.0), (-1.0, 1.0, 8.0), (-1.0, 1.0, 6.0), (-1.0, 1.0, 4.0), (-1.0, 1.0, 2.0), (1.0, 1.0, 8.0), (1.0, 1.0, 6.0), (1.0, 1.0, 4.0), (1.0, 1.0, 2.0), (1.0, -1.0, 8.0), (1.0, -1.0, 6.0), (1.0, -1.0, 4.0), (1.0, -1.0, 2.0), (-0.7379, 1.0, 7.738), (-0.7379, 1.0, 6.262), (0.7379, 1.0, 7.738), (0.7379, 1.0, 6.262), (-0.7379, 0.2609, 7.738), (-0.7379, 0.2609, 6.262), (0.7379, 0.2609, 7.738), (0.7379, 0.2609, 6.262), (-1.0, -1.0, 3.0), (-1.0, 1.0, 3.0), (1.0, 1.0, 3.0), (1.0, -1.0, 3.0), (-1.0, -0.7118, 3.144), (-1.0, -0.7118, 3.856), (-1.0, 0.7118, 3.856), (-1.0, 0.7118, 3.144), (0.2639, -0.7118, 3.144), (0.2639, -0.7118, 3.856), (0.2639, 0.7118, 3.856), (0.2639, 0.7118, 3.144), (1.0, -1.19, 3.0), (1.0, -1.19, 2.0), (-1.0, -1.19, 2.0), (-1.0, -1.19, 3.0), (-1.0, -1.107, 6.0), (-1.0, -1.107, 8.0), (1.0, -1.107, 8.0), (1.0, -1.107, 6.0)], [], [(11, 1, 3, 12), (12, 3, 7, 16), (16, 7, 5, 20), (20, 5, 1, 11), (2, 6, 4, 0), (7, 3, 1, 5), (4, 23, 8, 0), (35, 22, 9, 32), (22, 21, 10, 9), (11, 10, 48, 49), (6, 19, 23, 4), (34, 18, 22, 35), (18, 17, 21, 22), (17, 16, 20, 21), (2, 15, 19, 6), (33, 14, 18, 34), (14, 13, 17, 18), (17, 13, 25, 27), (0, 8, 15, 2), (14, 33, 39, 38), (9, 10, 13, 14), (10, 11, 12, 13), (27, 25, 29, 31), (16, 17, 27, 26), (13, 12, 24, 25), (12, 16, 26, 24), (29, 28, 30, 31), (25, 24, 28, 29), (24, 26, 30, 28), (26, 27, 31, 30), (8, 32, 33, 15), (15, 33, 34, 19), (19, 34, 35, 23), (8, 23, 45, 46), (38, 39, 43, 42), (32, 9, 37, 36), (33, 32, 36, 39), (9, 14, 38, 37), (40, 41, 42, 43), (36, 37, 41, 40), (39, 36, 40, 43), (37, 38, 42, 41), (45, 44, 47, 46), (23, 35, 44, 45), (32, 8, 46, 47), (35, 32, 47, 44), (51, 50, 49, 48), (20, 11, 49, 50), (21, 20, 50, 51), (10, 21, 51, 48)])
_uv = me_cube_054.uv_layers.new(name='UVMap')
_uv.uv.foreach_set('vector', [0.6, 0.0, 0.625, 0.0, 0.625, 0.25, 0.6, 0.25, 0.6, 0.25, 0.625, 0.25, 0.625, 0.5, 0.6, 0.5, 0.6, 0.5, 0.625, 0.5, 0.625, 0.75, 0.6, 0.75, 0.6, 0.75, 0.625, 0.75, 0.625, 1.0, 0.6, 1.0, 0.125, 0.5, 0.375, 0.5, 0.375, 0.75, 0.125, 0.75, 0.625, 0.5, 0.875, 0.5, 0.875, 0.75, 0.625, 0.75, 0.375, 0.75, 0.45, 0.75, 0.45, 1.0, 0.375, 1.0, 0.475, 0.75, 0.5, 0.75, 0.5, 1.0, 0.475, 1.0, 0.5, 0.75, 0.55, 0.75, 0.55, 1.0, 0.5, 1.0, 0.6, 0.0, 0.55, 0.0, 0.55, 0.0, 0.6, 0.0, 0.375, 0.5, 0.45, 0.5, 0.45, 0.75, 0.375, 0.75, 0.475, 0.5, 0.5, 0.5, 0.5, 0.75, 0.475, 0.75, 0.5, 0.5, 0.55, 0.5, 0.55, 0.75, 0.5, 0.75, 0.55, 0.5, 0.6, 0.5, 0.6, 0.75, 0.55, 0.75, 0.375, 0.25, 0.45, 0.25, 0.45, 0.5, 0.375, 0.5, 0.475, 0.25, 0.5, 0.25, 0.5, 0.5, 0.475, 0.5, 0.5, 0.25, 0.55, 0.25, 0.55, 0.5, 0.5, 0.5, 0.55, 0.5, 0.55, 0.25, 0.55, 0.25, 0.55, 0.5, 0.375, 0.0, 0.45, 0.0, 0.45, 0.25, 0.375, 0.25, 0.5, 0.25, 0.475, 0.25, 0.475, 0.25, 0.5, 0.25, 0.5, 0.0, 0.55, 0.0, 0.55, 0.25, 0.5, 0.25, 0.55, 0.0, 0.6, 0.0, 0.6, 0.25, 0.55, 0.25, 0.55, 0.5, 0.55, 0.25, 0.55, 0.25, 0.55, 0.5, 0.6, 0.5, 0.55, 0.5, 0.55, 0.5, 0.6, 0.5, 0.55, 0.25, 0.6, 0.25, 0.6, 0.25, 0.55, 0.25, 0.6, 0.25, 0.6, 0.5, 0.6, 0.5, 0.6, 0.25, 0.55, 0.25, 0.6, 0.25, 0.6, 0.5, 0.55, 0.5, 0.55, 0.25, 0.6, 0.25, 0.6, 0.25, 0.55, 0.25, 0.6, 0.25, 0.6, 0.5, 0.6, 0.5, 0.6, 0.25, 0.6, 0.5, 0.55, 0.5, 0.55, 0.5, 0.6, 0.5, 0.45, 0.0, 0.475, 0.0, 0.475, 0.25, 0.45, 0.25, 0.45, 0.25, 0.475, 0.25, 0.475, 0.5, 0.45, 0.5, 0.45, 0.5, 0.475, 0.5, 0.475, 0.75, 0.45, 0.75, 0.45, 1.0, 0.45, 0.75, 0.45, 0.75, 0.45, 1.0, 0.5, 0.25, 0.475, 0.25, 0.475, 0.25, 0.5, 0.25, 0.475, 1.0, 0.5, 1.0, 0.5, 1.0, 0.475, 1.0, 0.475, 0.25, 0.475, 0.0, 0.475, 0.0, 0.475, 0.25, 0.5, 0.0, 0.5, 0.25, 0.5, 0.25, 0.5, 0.0, 0.475, 0.0, 0.5, 0.0, 0.5, 0.25, 0.475, 0.25, 0.475, 1.0, 0.5, 1.0, 0.5, 1.0, 0.475, 1.0, 0.475, 0.25, 0.475, 0.0, 0.475, 0.0, 0.475, 0.25, 0.5, 0.0, 0.5, 0.25, 0.5, 0.25, 0.5, 0.0, 0.45, 0.75, 0.475, 0.75, 0.475, 1.0, 0.45, 1.0, 0.45, 0.75, 0.475, 0.75, 0.475, 0.75, 0.45, 0.75, 0.475, 0.0, 0.45, 0.0, 0.45, 0.0, 0.475, 0.0, 0.475, 0.75, 0.475, 1.0, 0.475, 1.0, 0.475, 0.75, 0.55, 0.75, 0.6, 0.75, 0.6, 1.0, 0.55, 1.0, 0.6, 0.75, 0.6, 1.0, 0.6, 1.0, 0.6, 0.75, 0.55, 0.75, 0.6, 0.75, 0.6, 0.75, 0.55, 0.75, 0.55, 1.0, 0.55, 0.75, 0.55, 0.75, 0.55, 1.0])
me_cube_054.update()
me_cube_055 = bpy.data.meshes.new('Cube.055')
me_cube_055.from_pydata([(-1.0, -1.0, -1.0), (-1.0, -1.0, 9.0), (-1.0, 1.0, -1.0), (-1.0, 1.0, 9.0), (1.0, -1.0, -1.0), (1.0, -1.0, 9.0), (1.0, 1.0, -1.0), (1.0, 1.0, 9.0), (-1.0, -1.0, 2.0), (-1.0, -1.0, 4.0), (-1.0, -1.0, 6.0), (-1.0, -1.0, 8.0), (-1.0, 1.0, 8.0), (-1.0, 1.0, 6.0), (-1.0, 1.0, 4.0), (-1.0, 1.0, 2.0), (1.0, 1.0, 8.0), (1.0, 1.0, 6.0), (1.0, 1.0, 4.0), (1.0, 1.0, 2.0), (1.0, -1.0, 8.0), (1.0, -1.0, 6.0), (1.0, -1.0, 4.0), (1.0, -1.0, 2.0), (-0.7379, 1.0, 7.738), (-0.7379, 1.0, 6.262), (0.7379, 1.0, 7.738), (0.7379, 1.0, 6.262), (-0.7379, 0.2609, 7.738), (-0.7379, 0.2609, 6.262), (0.7379, 0.2609, 7.738), (0.7379, 0.2609, 6.262), (-1.0, -1.0, 3.0), (-1.0, 1.0, 3.0), (1.0, 1.0, 3.0), (1.0, -1.0, 3.0), (-1.0, -0.7118, 3.144), (-1.0, -0.7118, 3.856), (-1.0, 0.7118, 3.856), (-1.0, 0.7118, 3.144), (0.2639, -0.7118, 3.144), (0.2639, -0.7118, 3.856), (0.2639, 0.7118, 3.856), (0.2639, 0.7118, 3.144), (1.0, -1.19, 3.0), (1.0, -1.19, 2.0), (-1.0, -1.19, 2.0), (-1.0, -1.19, 3.0), (-1.0, -1.107, 6.0), (-1.0, -1.107, 8.0), (1.0, -1.107, 8.0), (1.0, -1.107, 6.0)], [], [(11, 1, 3, 12), (12, 3, 7, 16), (16, 7, 5, 20), (20, 5, 1, 11), (2, 6, 4, 0), (7, 3, 1, 5), (4, 23, 8, 0), (35, 22, 9, 32), (22, 21, 10, 9), (11, 10, 48, 49), (6, 19, 23, 4), (34, 18, 22, 35), (18, 17, 21, 22), (17, 16, 20, 21), (2, 15, 19, 6), (33, 14, 18, 34), (14, 13, 17, 18), (17, 13, 25, 27), (0, 8, 15, 2), (14, 33, 39, 38), (9, 10, 13, 14), (10, 11, 12, 13), (27, 25, 29, 31), (16, 17, 27, 26), (13, 12, 24, 25), (12, 16, 26, 24), (29, 28, 30, 31), (25, 24, 28, 29), (24, 26, 30, 28), (26, 27, 31, 30), (8, 32, 33, 15), (15, 33, 34, 19), (19, 34, 35, 23), (8, 23, 45, 46), (38, 39, 43, 42), (32, 9, 37, 36), (33, 32, 36, 39), (9, 14, 38, 37), (40, 41, 42, 43), (36, 37, 41, 40), (39, 36, 40, 43), (37, 38, 42, 41), (45, 44, 47, 46), (23, 35, 44, 45), (32, 8, 46, 47), (35, 32, 47, 44), (51, 50, 49, 48), (20, 11, 49, 50), (21, 20, 50, 51), (10, 21, 51, 48)])
_uv = me_cube_055.uv_layers.new(name='UVMap')
_uv.uv.foreach_set('vector', [0.6, 0.0, 0.625, 0.0, 0.625, 0.25, 0.6, 0.25, 0.6, 0.25, 0.625, 0.25, 0.625, 0.5, 0.6, 0.5, 0.6, 0.5, 0.625, 0.5, 0.625, 0.75, 0.6, 0.75, 0.6, 0.75, 0.625, 0.75, 0.625, 1.0, 0.6, 1.0, 0.125, 0.5, 0.375, 0.5, 0.375, 0.75, 0.125, 0.75, 0.625, 0.5, 0.875, 0.5, 0.875, 0.75, 0.625, 0.75, 0.375, 0.75, 0.45, 0.75, 0.45, 1.0, 0.375, 1.0, 0.475, 0.75, 0.5, 0.75, 0.5, 1.0, 0.475, 1.0, 0.5, 0.75, 0.55, 0.75, 0.55, 1.0, 0.5, 1.0, 0.6, 0.0, 0.55, 0.0, 0.55, 0.0, 0.6, 0.0, 0.375, 0.5, 0.45, 0.5, 0.45, 0.75, 0.375, 0.75, 0.475, 0.5, 0.5, 0.5, 0.5, 0.75, 0.475, 0.75, 0.5, 0.5, 0.55, 0.5, 0.55, 0.75, 0.5, 0.75, 0.55, 0.5, 0.6, 0.5, 0.6, 0.75, 0.55, 0.75, 0.375, 0.25, 0.45, 0.25, 0.45, 0.5, 0.375, 0.5, 0.475, 0.25, 0.5, 0.25, 0.5, 0.5, 0.475, 0.5, 0.5, 0.25, 0.55, 0.25, 0.55, 0.5, 0.5, 0.5, 0.55, 0.5, 0.55, 0.25, 0.55, 0.25, 0.55, 0.5, 0.375, 0.0, 0.45, 0.0, 0.45, 0.25, 0.375, 0.25, 0.5, 0.25, 0.475, 0.25, 0.475, 0.25, 0.5, 0.25, 0.5, 0.0, 0.55, 0.0, 0.55, 0.25, 0.5, 0.25, 0.55, 0.0, 0.6, 0.0, 0.6, 0.25, 0.55, 0.25, 0.55, 0.5, 0.55, 0.25, 0.55, 0.25, 0.55, 0.5, 0.6, 0.5, 0.55, 0.5, 0.55, 0.5, 0.6, 0.5, 0.55, 0.25, 0.6, 0.25, 0.6, 0.25, 0.55, 0.25, 0.6, 0.25, 0.6, 0.5, 0.6, 0.5, 0.6, 0.25, 0.55, 0.25, 0.6, 0.25, 0.6, 0.5, 0.55, 0.5, 0.55, 0.25, 0.6, 0.25, 0.6, 0.25, 0.55, 0.25, 0.6, 0.25, 0.6, 0.5, 0.6, 0.5, 0.6, 0.25, 0.6, 0.5, 0.55, 0.5, 0.55, 0.5, 0.6, 0.5, 0.45, 0.0, 0.475, 0.0, 0.475, 0.25, 0.45, 0.25, 0.45, 0.25, 0.475, 0.25, 0.475, 0.5, 0.45, 0.5, 0.45, 0.5, 0.475, 0.5, 0.475, 0.75, 0.45, 0.75, 0.45, 1.0, 0.45, 0.75, 0.45, 0.75, 0.45, 1.0, 0.5, 0.25, 0.475, 0.25, 0.475, 0.25, 0.5, 0.25, 0.475, 1.0, 0.5, 1.0, 0.5, 1.0, 0.475, 1.0, 0.475, 0.25, 0.475, 0.0, 0.475, 0.0, 0.475, 0.25, 0.5, 0.0, 0.5, 0.25, 0.5, 0.25, 0.5, 0.0, 0.475, 0.0, 0.5, 0.0, 0.5, 0.25, 0.475, 0.25, 0.475, 1.0, 0.5, 1.0, 0.5, 1.0, 0.475, 1.0, 0.475, 0.25, 0.475, 0.0, 0.475, 0.0, 0.475, 0.25, 0.5, 0.0, 0.5, 0.25, 0.5, 0.25, 0.5, 0.0, 0.45, 0.75, 0.475, 0.75, 0.475, 1.0, 0.45, 1.0, 0.45, 0.75, 0.475, 0.75, 0.475, 0.75, 0.45, 0.75, 0.475, 0.0, 0.45, 0.0, 0.45, 0.0, 0.475, 0.0, 0.475, 0.75, 0.475, 1.0, 0.475, 1.0, 0.475, 0.75, 0.55, 0.75, 0.6, 0.75, 0.6, 1.0, 0.55, 1.0, 0.6, 0.75, 0.6, 1.0, 0.6, 1.0, 0.6, 0.75, 0.55, 0.75, 0.6, 0.75, 0.6, 0.75, 0.55, 0.75, 0.55, 1.0, 0.55, 0.75, 0.55, 0.75, 0.55, 1.0])
me_cube_055.update()
me_cube_056 = bpy.data.meshes.new('Cube.056')
me_cube_056.from_pydata([(-1.0, -1.0, -1.0), (-1.0, -1.0, 9.0), (-1.0, 1.0, -1.0), (-1.0, 1.0, 9.0), (1.0, -1.0, -1.0), (1.0, -1.0, 9.0), (1.0, 1.0, -1.0), (1.0, 1.0, 9.0), (-1.0, -1.0, 2.0), (-1.0, -1.0, 4.0), (-1.0, -1.0, 6.0), (-1.0, -1.0, 8.0), (-1.0, 1.0, 8.0), (-1.0, 1.0, 6.0), (-1.0, 1.0, 4.0), (-1.0, 1.0, 2.0), (1.0, 1.0, 8.0), (1.0, 1.0, 6.0), (1.0, 1.0, 4.0), (1.0, 1.0, 2.0), (1.0, -1.0, 8.0), (1.0, -1.0, 6.0), (1.0, -1.0, 4.0), (1.0, -1.0, 2.0), (-0.7379, 1.0, 7.738), (-0.7379, 1.0, 6.262), (0.7379, 1.0, 7.738), (0.7379, 1.0, 6.262), (-0.7379, 0.2609, 7.738), (-0.7379, 0.2609, 6.262), (0.7379, 0.2609, 7.738), (0.7379, 0.2609, 6.262), (-1.0, -1.0, 3.0), (-1.0, 1.0, 3.0), (1.0, 1.0, 3.0), (1.0, -1.0, 3.0), (-1.0, -0.7118, 3.144), (-1.0, -0.7118, 3.856), (-1.0, 0.7118, 3.856), (-1.0, 0.7118, 3.144), (0.2639, -0.7118, 3.144), (0.2639, -0.7118, 3.856), (0.2639, 0.7118, 3.856), (0.2639, 0.7118, 3.144), (1.0, -1.19, 3.0), (1.0, -1.19, 2.0), (-1.0, -1.19, 2.0), (-1.0, -1.19, 3.0), (-1.0, -1.107, 6.0), (-1.0, -1.107, 8.0), (1.0, -1.107, 8.0), (1.0, -1.107, 6.0)], [], [(11, 1, 3, 12), (12, 3, 7, 16), (16, 7, 5, 20), (20, 5, 1, 11), (2, 6, 4, 0), (7, 3, 1, 5), (4, 23, 8, 0), (35, 22, 9, 32), (22, 21, 10, 9), (11, 10, 48, 49), (6, 19, 23, 4), (34, 18, 22, 35), (18, 17, 21, 22), (17, 16, 20, 21), (2, 15, 19, 6), (33, 14, 18, 34), (14, 13, 17, 18), (17, 13, 25, 27), (0, 8, 15, 2), (14, 33, 39, 38), (9, 10, 13, 14), (10, 11, 12, 13), (27, 25, 29, 31), (16, 17, 27, 26), (13, 12, 24, 25), (12, 16, 26, 24), (29, 28, 30, 31), (25, 24, 28, 29), (24, 26, 30, 28), (26, 27, 31, 30), (8, 32, 33, 15), (15, 33, 34, 19), (19, 34, 35, 23), (8, 23, 45, 46), (38, 39, 43, 42), (32, 9, 37, 36), (33, 32, 36, 39), (9, 14, 38, 37), (40, 41, 42, 43), (36, 37, 41, 40), (39, 36, 40, 43), (37, 38, 42, 41), (45, 44, 47, 46), (23, 35, 44, 45), (32, 8, 46, 47), (35, 32, 47, 44), (51, 50, 49, 48), (20, 11, 49, 50), (21, 20, 50, 51), (10, 21, 51, 48)])
_uv = me_cube_056.uv_layers.new(name='UVMap')
_uv.uv.foreach_set('vector', [0.6, 0.0, 0.625, 0.0, 0.625, 0.25, 0.6, 0.25, 0.6, 0.25, 0.625, 0.25, 0.625, 0.5, 0.6, 0.5, 0.6, 0.5, 0.625, 0.5, 0.625, 0.75, 0.6, 0.75, 0.6, 0.75, 0.625, 0.75, 0.625, 1.0, 0.6, 1.0, 0.125, 0.5, 0.375, 0.5, 0.375, 0.75, 0.125, 0.75, 0.625, 0.5, 0.875, 0.5, 0.875, 0.75, 0.625, 0.75, 0.375, 0.75, 0.45, 0.75, 0.45, 1.0, 0.375, 1.0, 0.475, 0.75, 0.5, 0.75, 0.5, 1.0, 0.475, 1.0, 0.5, 0.75, 0.55, 0.75, 0.55, 1.0, 0.5, 1.0, 0.6, 0.0, 0.55, 0.0, 0.55, 0.0, 0.6, 0.0, 0.375, 0.5, 0.45, 0.5, 0.45, 0.75, 0.375, 0.75, 0.475, 0.5, 0.5, 0.5, 0.5, 0.75, 0.475, 0.75, 0.5, 0.5, 0.55, 0.5, 0.55, 0.75, 0.5, 0.75, 0.55, 0.5, 0.6, 0.5, 0.6, 0.75, 0.55, 0.75, 0.375, 0.25, 0.45, 0.25, 0.45, 0.5, 0.375, 0.5, 0.475, 0.25, 0.5, 0.25, 0.5, 0.5, 0.475, 0.5, 0.5, 0.25, 0.55, 0.25, 0.55, 0.5, 0.5, 0.5, 0.55, 0.5, 0.55, 0.25, 0.55, 0.25, 0.55, 0.5, 0.375, 0.0, 0.45, 0.0, 0.45, 0.25, 0.375, 0.25, 0.5, 0.25, 0.475, 0.25, 0.475, 0.25, 0.5, 0.25, 0.5, 0.0, 0.55, 0.0, 0.55, 0.25, 0.5, 0.25, 0.55, 0.0, 0.6, 0.0, 0.6, 0.25, 0.55, 0.25, 0.55, 0.5, 0.55, 0.25, 0.55, 0.25, 0.55, 0.5, 0.6, 0.5, 0.55, 0.5, 0.55, 0.5, 0.6, 0.5, 0.55, 0.25, 0.6, 0.25, 0.6, 0.25, 0.55, 0.25, 0.6, 0.25, 0.6, 0.5, 0.6, 0.5, 0.6, 0.25, 0.55, 0.25, 0.6, 0.25, 0.6, 0.5, 0.55, 0.5, 0.55, 0.25, 0.6, 0.25, 0.6, 0.25, 0.55, 0.25, 0.6, 0.25, 0.6, 0.5, 0.6, 0.5, 0.6, 0.25, 0.6, 0.5, 0.55, 0.5, 0.55, 0.5, 0.6, 0.5, 0.45, 0.0, 0.475, 0.0, 0.475, 0.25, 0.45, 0.25, 0.45, 0.25, 0.475, 0.25, 0.475, 0.5, 0.45, 0.5, 0.45, 0.5, 0.475, 0.5, 0.475, 0.75, 0.45, 0.75, 0.45, 1.0, 0.45, 0.75, 0.45, 0.75, 0.45, 1.0, 0.5, 0.25, 0.475, 0.25, 0.475, 0.25, 0.5, 0.25, 0.475, 1.0, 0.5, 1.0, 0.5, 1.0, 0.475, 1.0, 0.475, 0.25, 0.475, 0.0, 0.475, 0.0, 0.475, 0.25, 0.5, 0.0, 0.5, 0.25, 0.5, 0.25, 0.5, 0.0, 0.475, 0.0, 0.5, 0.0, 0.5, 0.25, 0.475, 0.25, 0.475, 1.0, 0.5, 1.0, 0.5, 1.0, 0.475, 1.0, 0.475, 0.25, 0.475, 0.0, 0.475, 0.0, 0.475, 0.25, 0.5, 0.0, 0.5, 0.25, 0.5, 0.25, 0.5, 0.0, 0.45, 0.75, 0.475, 0.75, 0.475, 1.0, 0.45, 1.0, 0.45, 0.75, 0.475, 0.75, 0.475, 0.75, 0.45, 0.75, 0.475, 0.0, 0.45, 0.0, 0.45, 0.0, 0.475, 0.0, 0.475, 0.75, 0.475, 1.0, 0.475, 1.0, 0.475, 0.75, 0.55, 0.75, 0.6, 0.75, 0.6, 1.0, 0.55, 1.0, 0.6, 0.75, 0.6, 1.0, 0.6, 1.0, 0.6, 0.75, 0.55, 0.75, 0.6, 0.75, 0.6, 0.75, 0.55, 0.75, 0.55, 1.0, 0.55, 0.75, 0.55, 0.75, 0.55, 1.0])
me_cube_056.update()

# ---- objects
ob_cube = bpy.data.objects.new('Cube', me_cube)
ob_game_size_camera = bpy.data.objects.new('game size camera', cam_game_size)
ob_top_down_001 = bpy.data.objects.new('top down.001', cam_camera_002)
ob_light_001 = bpy.data.objects.new('Light.001', light_light_001)
ob_plane = bpy.data.objects.new('Plane', me_plane)
ob_cube_043 = bpy.data.objects.new('Cube.043', me_cube_045)
ob_cube_044 = bpy.data.objects.new('Cube.044', me_cube_046)
ob_cube_045 = bpy.data.objects.new('Cube.045', me_cube_047)
ob_cube_001 = bpy.data.objects.new('Cube.001', me_cube_048)
ob_cube_002 = bpy.data.objects.new('Cube.002', me_cube_050)
ob_cube_003 = bpy.data.objects.new('Cube.003', me_cube_051)
ob_cube_004 = bpy.data.objects.new('Cube.004', me_cube_052)
ob_cube_005 = bpy.data.objects.new('Cube.005', me_cube_053)
ob_cube_006 = bpy.data.objects.new('Cube.006', me_cube_054)
ob_cube_007 = bpy.data.objects.new('Cube.007', me_cube_055)
ob_cube_008 = bpy.data.objects.new('Cube.008', me_cube_056)

# ---- transforms, parenting, visibility, modifiers, constraints
ob_cube.location = (2.413, 24.72, 2.917)
ob_cube.scale = (1.158, 1.158, 1.158)
ob_cube.lock_rotations_4d = False
ob_cube.empty_display_type = 'ARROWS'
ob_cube.lineart.crease_threshold = 0.0
_m = ob_cube.modifiers.new('Mirror', 'MIRROR')
_m.use_clip = True
_m = ob_cube.modifiers.new('Bevel', 'BEVEL')
ob_game_size_camera.location = (0.588, -2.122, 22.77)
ob_game_size_camera.rotation_euler = (0.7854, 0.0, 0.0)
ob_top_down_001.location = (8.405, -0.5517, 6.94)
ob_top_down_001.rotation_euler = (0.9553, 0.0, 1.571)
ob_light_001.location = (109.9, 6.105, 53.58)
ob_light_001.rotation_euler = (0.7099, 0.04604, 1.213)
ob_light_001.lock_rotations_4d = False
ob_light_001.empty_display_type = 'ARROWS'
ob_light_001.color = (0.0, 0.0, 0.0, 0.0)
ob_light_001.lineart.crease_threshold = 0.0
ob_plane.location = (0.0, 0.0, 0.0)
ob_plane.scale = (53.62, 53.62, 53.62)
ob_plane.hide_render = True
ob_cube_043.location = (17.86, 24.72, 2.917)
ob_cube_043.rotation_euler = (0.0, -0.0, 80.11)
ob_cube_043.scale = (1.158, 1.158, 1.158)
ob_cube_043.lock_rotations_4d = False
ob_cube_043.empty_display_type = 'ARROWS'
ob_cube_043.lineart.crease_threshold = 0.0
_m = ob_cube_043.modifiers.new('Mirror', 'MIRROR')
_m.use_clip = True
_m = ob_cube_043.modifiers.new('Bevel', 'BEVEL')
ob_cube_044.location = (0.8686, 9.277, 2.917)
ob_cube_044.rotation_euler = (0.0, -0.0, 82.47)
ob_cube_044.scale = (1.158, 1.158, 1.158)
ob_cube_044.lock_rotations_4d = False
ob_cube_044.empty_display_type = 'ARROWS'
ob_cube_044.lineart.crease_threshold = 0.0
_m = ob_cube_044.modifiers.new('Mirror', 'MIRROR')
_m.use_clip = True
_m = ob_cube_044.modifiers.new('Bevel', 'BEVEL')
ob_cube_045.location = (17.86, 9.277, 2.917)
ob_cube_045.rotation_euler = (0.0, -0.0, 80.9)
ob_cube_045.scale = (1.158, 1.158, 1.158)
ob_cube_045.lock_rotations_4d = False
ob_cube_045.empty_display_type = 'ARROWS'
ob_cube_045.lineart.crease_threshold = 0.0
_m = ob_cube_045.modifiers.new('Mirror', 'MIRROR')
_m.use_clip = True
_m = ob_cube_045.modifiers.new('Bevel', 'BEVEL')
ob_cube_001.location = (18.67, 38.67, 0.9714)
ob_cube_001.rotation_euler = (0.0, -0.0, -3.142)
_m = ob_cube_001.modifiers.new('Bevel', 'BEVEL')
ob_cube_002.location = (22.67, 38.67, 0.9714)
ob_cube_002.rotation_euler = (0.0, -0.0, -1.571)
_m = ob_cube_002.modifiers.new('Bevel', 'BEVEL')
ob_cube_003.location = (26.67, 38.67, 0.9714)
ob_cube_003.rotation_euler = (0.0, -0.0, -2.384e-07)
_m = ob_cube_003.modifiers.new('Bevel', 'BEVEL')
ob_cube_004.location = (30.67, 38.67, 0.9714)
ob_cube_004.rotation_euler = (0.0, -0.0, 1.571)
_m = ob_cube_004.modifiers.new('Bevel', 'BEVEL')
ob_cube_005.location = (0.6667, 38.67, 0.9714)
ob_cube_005.rotation_euler = (0.0, -0.0, -3.142)
_m = ob_cube_005.modifiers.new('Bevel', 'BEVEL')
ob_cube_006.location = (2.667, 38.67, 0.9714)
ob_cube_006.rotation_euler = (0.0, -0.0, -1.571)
_m = ob_cube_006.modifiers.new('Bevel', 'BEVEL')
ob_cube_007.location = (4.667, 38.67, 0.9714)
ob_cube_007.rotation_euler = (0.0, -0.0, -2.384e-07)
_m = ob_cube_007.modifiers.new('Bevel', 'BEVEL')
ob_cube_008.location = (6.667, 38.67, 0.9714)
ob_cube_008.rotation_euler = (0.0, -0.0, 1.571)
_m = ob_cube_008.modifiers.new('Bevel', 'BEVEL')

# ---- collection membership
col_collection.objects.link(ob_cube)
col_collection.objects.link(ob_game_size_camera)
col_collection.objects.link(ob_top_down_001)
col_collection.objects.link(ob_light_001)
col_collection.objects.link(ob_plane)
col_collection.objects.link(ob_cube_043)
col_collection.objects.link(ob_cube_044)
col_collection.objects.link(ob_cube_045)
col_collection.objects.link(ob_cube_001)
col_collection.objects.link(ob_cube_002)
col_collection.objects.link(ob_cube_003)
col_collection.objects.link(ob_cube_004)
col_collection.objects.link(ob_cube_005)
col_collection.objects.link(ob_cube_006)
col_collection.objects.link(ob_cube_007)
col_collection.objects.link(ob_cube_008)

# ---- scene / render settings (as saved in the file)
scene.camera = ob_game_size_camera
scene.frame_start = 1; scene.frame_end = 250; scene.frame_set(1)
scene.render.engine = 'BLENDER_EEVEE_NEXT'
scene.render.resolution_x = 640
scene.render.resolution_y = 360
scene.render.filter_size = 0.0
scene.render.film_transparent = True
scene.render.use_high_quality_normals = True
scene.render.views_format = 'MULTIVIEW'
scene.cycles.sampling_pattern = 'TABULATED_SOBOL'
scene.eevee.light_threshold = 0.029
bpy.context.view_layer.update()

